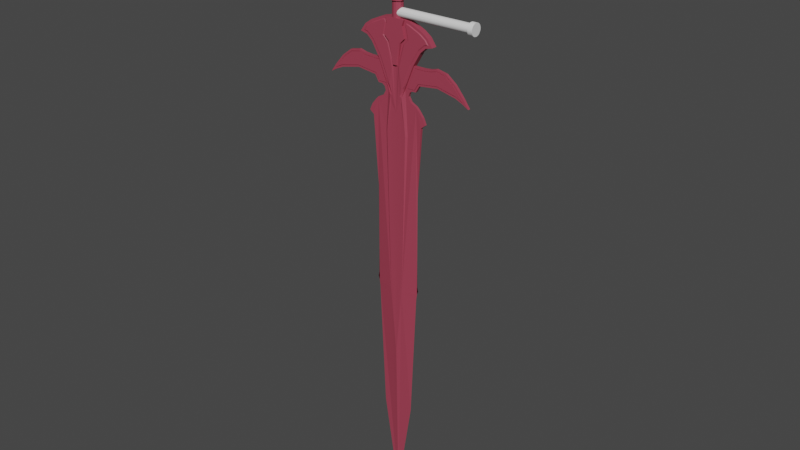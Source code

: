 # Source: bootleg_frostmourne.blend  (saved by Blender 2.80.60; exported with 4.5.12 LTS)
import bpy
from mathutils import Matrix  # noqa: F401  (used for matrix-valued properties, if any)

bpy.ops.wm.read_factory_settings(use_empty=True)
scene = bpy.context.scene
scene.name = 'Scene'

# ---- collections
col_collection = bpy.data.collections.new('Collection'); scene.collection.children.link(col_collection)

# ---- materials (node trees are filled in below, after node groups)
mat_material = bpy.data.materials.new('Material')
mat_material.alpha_threshold = 0.0
mat_material.use_transparent_shadow = False
mat_material.roughness = 0.5
mat_material.line_color = (0.0, 0.0, 0.0, 1.0)

# ---- material node trees
mat_material.use_nodes = True; mat_material.node_tree.nodes.clear()
_N = mat_material.node_tree.nodes; _L = mat_material.node_tree.links
n0 = _N.new('ShaderNodeOutputMaterial'); n0.name = 'Material Output'; n0.location = (300, 300)
n1 = _N.new('ShaderNodeBsdfPrincipled'); n1.name = 'Principled BSDF'; n1.location = (10, 300)
n1.distribution = 'GGX'
n1.subsurface_method = 'BURLEY'
n1.inputs[0].default_value = (0.3765, 0.0513, 0.08666, 1.0)
n1.inputs[3].default_value = 1.45
_L.new(n1.outputs[0], n0.inputs[0])
n0.is_active_output = True

# ---- world
world_world = bpy.data.worlds.new('World'); scene.world = world_world
world_world.use_nodes = True; world_world.node_tree.nodes.clear()
_N = world_world.node_tree.nodes; _L = world_world.node_tree.links
n0 = _N.new('ShaderNodeOutputWorld'); n0.name = 'World Output'; n0.location = (300, 300)
n1 = _N.new('ShaderNodeBackground'); n1.name = 'Background'; n1.location = (10, 300)
n1.inputs[0].default_value = (0.05088, 0.05088, 0.05088, 1.0)
_L.new(n1.outputs[0], n0.inputs[0])
n0.is_active_output = True
world_world.color = (0.05088, 0.05088, 0.05088)
world_world.use_sun_shadow = False
world_world.sun_shadow_jitter_overblur = 0.0

# ---- meshes
me_cube = bpy.data.meshes.new('Cube')
me_cube.from_pydata([(0.3155, -3.643e-07, 3.757), (0.0, -3.672e-07, 3.778), (0.5966, -1.984e-07, 2.522), (0.1989, -0.09023, 1.537), (0.9352, -1.984e-07, 2.522), (1.156, -2.016e-07, 2.545), (1.682, -1.996e-07, 2.531), (1.982, -1.686e-07, 2.3), (2.242, -1.274e-07, 1.993), (2.436, -9.101e-08, 1.722), (2.231, -1.064e-07, 1.837), (2.002, -1.199e-07, 1.938), (1.397, -1.375e-07, 2.069), (0.7856, -1.275e-07, 1.994), (0.6596, -1e-07, 1.789), (1.356, -2.085e-07, 2.597), (0.5309, -9.948e-08, 1.786), (0.6758, -4.228e-08, 1.36), (0.7611, -3.082e-08, 1.275), (0.899, -7.892e-09, 1.104), (0.9908, 1.944e-08, 0.9005), (0.853, 3.443e-08, 0.7889), (0.1577, -3.657e-07, 3.767), (0.3155, -3.643e-07, 3.757), (0.0, -3.672e-07, 3.778), (0.1577, -3.657e-07, 3.767), (0.3155, -3.643e-07, 3.757), (0.0, -3.672e-07, 3.778), (0.1577, -3.657e-07, 3.767), (0.0, -3.672e-07, 3.778), (0.1577, -3.657e-07, 3.767), (0.3155, -3.643e-07, 3.757), (0.0, -3.672e-07, 3.778), (0.1577, -3.657e-07, 3.767), (0.3155, -3.643e-07, 3.757), (0.0, -0.1566, 2.461), (0.0, -0.1566, 3.736), (0.1551, -0.1566, 3.729), (0.04863, -0.1566, 2.463), (0.1679, -0.1566, 3.127), (0.2985, -0.1566, 3.258), (0.2267, -0.1566, 3.58), (0.2641, -0.1566, 3.721), (0.2274, -0.1566, 3.599), (0.0, -3.672e-07, 3.778), (0.1577, -3.657e-07, 3.767), (0.3155, -3.643e-07, 3.757), (0.0, -3.672e-07, 3.778), (0.1577, -3.657e-07, 3.767), (0.3155, -3.643e-07, 3.757), (0.0726, -0.08489, 1.416), (0.7945, -0.09023, 2.997), (0.989, -0.09023, 3.174), (1.126, -0.09023, 3.208), (1.028, -0.09023, 3.349), (0.8308, -0.09023, 3.487), (0.4583, -0.09023, 3.654), (0.3155, -0.09023, 3.757), (0.3314, -0.09023, 2.056), (0.5322, -0.09053, 2.555), (0.1325, -0.09023, 1.564), (0.232, -0.09023, 1.81), (0.08242, -0.09023, 2.432), (0.08242, -0.09023, 2.432), (0.2704, -0.09023, 3.073), (0.4195, -0.09023, 3.222), (0.2646, -0.09023, 3.588), (0.8663, -0.0003346, 3.55), (1.244, -0.0003345, 3.164), (0.4804, -0.0003346, 3.723), (0.5966, -0.09023, 2.522), (0.8506, -0.09023, 2.951), (1.024, -0.09023, 3.109), (1.244, -0.09023, 3.164), (1.079, -0.09023, 3.4), (0.8663, -0.09023, 3.55), (0.4804, -0.09023, 3.723), (0.2983, -0.09023, 1.784), (0.3651, -0.09023, 3.674), (0.3977, -0.09023, 2.03), (0.1989, -0.09023, 1.537), (0.204, -0.09023, 3.108), (0.3411, -0.09023, 3.245), (0.3385, -0.09023, 3.585), (0.6596, -1e-07, 1.789), (0.5309, -9.948e-08, 1.786), (0.3785, -0.04071, 1.838), (0.4477, -0.04071, 2.009), (0.6329, -0.04071, 2.468), (0.9381, -0.04071, 2.468), (1.165, -0.04071, 2.492), (1.357, -0.04071, 2.542), (1.659, -0.04071, 2.481), (1.944, -0.04071, 2.261), (2.199, -0.04071, 1.96), (2.251, -0.04071, 1.888), (2.255, -0.04071, 1.876), (2.018, -0.03832, 1.988), (1.399, -0.04071, 2.124), (0.7533, -0.04071, 2.045), (0.6289, -0.04071, 1.842), (0.5299, -0.04071, 1.839), (0.2983, -0.04071, 1.784), (0.3977, -0.04071, 2.03), (0.5966, -0.04071, 2.522), (0.9352, -0.04071, 2.522), (1.156, -0.04071, 2.545), (1.356, -0.04071, 2.597), (1.682, -0.04071, 2.531), (1.982, -0.04071, 2.3), (2.242, -0.04071, 1.993), (2.436, -0.04071, 1.722), (2.231, -0.04071, 1.837), (2.002, -0.04071, 1.938), (1.397, -0.04071, 2.069), (0.7856, -0.04071, 1.994), (0.6596, -0.04071, 1.789), (0.5309, -0.04023, 1.786), (0.3785, -0.03023, 1.838), (0.4477, -0.03023, 2.009), (0.6329, -0.03023, 2.468), (0.9381, -0.03023, 2.468), (1.165, -0.03023, 2.492), (1.357, -0.03023, 2.542), (1.659, -0.03023, 2.481), (1.944, -0.03023, 2.261), (2.199, -0.03023, 1.96), (2.251, -0.03023, 1.888), (2.255, -0.03023, 1.876), (2.018, -0.02784, 1.988), (1.399, -0.03023, 2.124), (0.7533, -0.03023, 2.045), (0.6289, -0.03023, 1.842), (0.5299, -0.03023, 1.839), (0.3904, -0.03023, 1.846), (0.4551, -0.03023, 2.006), (0.6383, -0.03023, 2.46), (0.9385, -0.03023, 2.46), (1.167, -0.03023, 2.484), (1.357, -0.03023, 2.534), (1.655, -0.03023, 2.473), (1.939, -0.03023, 2.255), (2.193, -0.03023, 1.955), (2.021, -0.03023, 1.997), (1.4, -0.03023, 2.132), (0.7485, -0.03023, 2.052), (0.6243, -0.03023, 1.85), (0.5297, -0.03023, 1.847), (0.3785, -0.03023, 1.838), (0.4477, -0.03023, 2.009), (0.6329, -0.03023, 2.468), (0.9381, -0.03023, 2.468), (1.165, -0.03023, 2.492), (1.357, -0.03023, 2.542), (1.659, -0.03023, 2.481), (1.944, -0.03023, 2.261), (2.199, -0.03023, 1.96), (2.251, -0.03023, 1.888), (1.399, -0.03023, 2.124), (0.7533, -0.03023, 2.045), (0.6289, -0.03023, 1.842), (0.5299, -0.03023, 1.839), (0.3904, -0.03023, 1.846), (0.4551, -0.03023, 2.006), (0.6383, -0.03023, 2.46), (0.9385, -0.03023, 2.46), (1.167, -0.03023, 2.484), (1.357, -0.03023, 2.534), (1.655, -0.03023, 2.473), (1.939, -0.03023, 2.255), (2.193, -0.03023, 1.955), (2.021, -0.03023, 1.997), (1.4, -0.03023, 2.132), (0.7485, -0.03023, 2.052), (0.6243, -0.03023, 1.85), (0.5297, -0.03023, 1.847), (0.3904, -0.03023, 1.846), (0.4551, -0.03023, 2.006), (0.6383, -0.03023, 2.46), (0.9385, -0.03023, 2.46), (1.167, -0.03023, 2.484), (1.357, -0.03023, 2.534), (1.655, -0.03023, 2.473), (1.939, -0.03023, 2.255), (2.194, -0.02983, 1.958), (2.246, -0.02983, 1.885), (2.109, -0.02906, 1.955), (2.021, -0.03023, 1.997), (1.4, -0.03023, 2.132), (0.7485, -0.03023, 2.052), (0.6243, -0.03023, 1.85), (0.5297, -0.03023, 1.847), (0.3904, -0.05278, 1.846), (0.4551, -0.05278, 2.006), (0.6383, -0.05278, 2.46), (0.9385, -0.05278, 2.46), (1.167, -0.05278, 2.484), (1.357, -0.05278, 2.534), (1.655, -0.05278, 2.473), (1.939, -0.05278, 2.255), (2.194, -0.05238, 1.958), (2.246, -0.05238, 1.885), (2.109, -0.05161, 1.955), (2.021, -0.05278, 1.997), (1.4, -0.05278, 2.132), (0.7485, -0.05278, 2.052), (0.6243, -0.05278, 1.85), (0.5297, -0.05278, 1.847), (0.0, -0.08661, 2.411), (0.0, -0.1566, 3.778), (0.1577, -0.1566, 3.767), (0.08242, -0.09105, 2.432), (0.204, -0.1566, 3.108), (0.3411, -0.1566, 3.245), (0.2646, -0.1566, 3.588), (0.3155, -0.1566, 3.757), (0.2646, -0.1566, 3.588), (0.5966, -0.09023, 2.522), (0.8506, -0.09023, 2.951), (1.024, -0.09023, 3.109), (1.244, -0.09023, 3.164), (1.079, -0.09023, 3.4), (0.8663, -0.09023, 3.55), (0.4804, -0.09023, 3.723), (0.3155, -0.09023, 3.757), (0.3977, -0.09023, 2.03), (0.08242, -0.09023, 2.432), (0.204, -0.09023, 3.108), (0.3411, -0.09023, 3.245), (0.2646, -0.09023, 3.588), (0.3651, -0.09023, 3.674), (0.3385, -0.09023, 3.585), (0.5322, -0.09053, 2.555), (0.7945, -0.09023, 2.997), (0.989, -0.09023, 3.174), (1.126, -0.09023, 3.208), (1.028, -0.09023, 3.349), (0.8308, -0.09023, 3.487), (0.4583, -0.09023, 3.654), (0.232, -0.09023, 1.81), (0.3314, -0.09023, 2.056), (0.311, -0.04057, 1.584), (0.1325, -0.09023, 1.564), (0.2704, -0.09023, 3.073), (0.4195, -0.09023, 3.222), (0.1295, -0.108, 2.36), (0.3833, -0.108, 3.643), (0.3657, -0.108, 3.584), (0.5085, -0.1086, 2.567), (0.7739, -0.108, 3.014), (0.9762, -0.108, 3.198), (1.083, -0.108, 3.224), (1.009, -0.108, 3.33), (0.8177, -0.108, 3.464), (0.4502, -0.108, 3.629), (0.2076, -0.108, 1.82), (0.307, -0.108, 2.066), (0.2948, -0.108, 3.061), (0.4483, -0.108, 3.214), (1.832, -1.841e-07, 2.415), (1.832, -0.04071, 2.415), (1.802, -0.04071, 2.371), (1.802, -0.03023, 2.371), (1.802, -0.03023, 2.371), (1.797, -0.03023, 2.364), (1.797, -0.03023, 2.364), (1.699, -1.287e-07, 2.003), (1.699, -0.04071, 2.003), (1.709, -0.04071, 2.056), (1.709, -0.03023, 2.056), (1.709, -0.03023, 2.056), (1.71, -0.03023, 2.064), (1.71, -0.03023, 2.064), (0.0, -3.672e-07, 3.778), (0.1577, -3.657e-07, 3.767), (0.9352, -1.984e-07, 2.522), (1.156, -2.016e-07, 2.545), (1.356, -2.085e-07, 2.597), (1.682, -1.996e-07, 2.531), (1.832, -1.841e-07, 2.415), (1.982, -1.686e-07, 2.3), (2.242, -1.274e-07, 1.993), (2.436, -9.101e-08, 1.722), (2.231, -1.064e-07, 1.837), (2.002, -1.199e-07, 1.938), (1.699, -1.287e-07, 2.003), (1.397, -1.375e-07, 2.069), (0.7856, -1.275e-07, 1.994), (0.6596, -1e-07, 1.789), (0.0, -3.672e-07, 3.778), (0.1577, -3.657e-07, 3.767), (0.9352, -1.984e-07, 2.522), (1.156, -2.016e-07, 2.545), (1.356, -2.085e-07, 2.597), (1.682, -1.996e-07, 2.531), (1.832, -1.841e-07, 2.415), (1.982, -1.686e-07, 2.3), (2.242, -1.274e-07, 1.993), (2.436, -9.101e-08, 1.722), (2.231, -1.064e-07, 1.837), (2.002, -1.199e-07, 1.938), (1.699, -1.287e-07, 2.003), (1.397, -1.375e-07, 2.069), (0.7856, -1.275e-07, 1.994), (0.6596, -1e-07, 1.789), (0.5309, -9.948e-08, 1.786), (0.4444, -9.137e-08, 1.725), (0.4037, -7.526e-08, 1.605), (0.4855, -5.551e-08, 1.458), (0.6758, -4.228e-08, 1.36), (0.4444, -9.137e-08, 1.725), (0.4037, -7.526e-08, 1.605), (0.4855, -5.551e-08, 1.458), (0.6758, -4.228e-08, 1.36), (0.4444, -9.137e-08, 1.725), (0.4037, -7.526e-08, 1.605), (0.4855, -5.551e-08, 1.458), (0.6758, -4.228e-08, 1.36), (0.6758, 0.0, 1.36), (0.7611, 0.0, 1.275), (0.899, 0.0, 1.104), (0.9908, 0.0, 0.9005), (0.853, 0.0, 0.7889), (0.6758, 0.0, 1.36), (0.7611, 0.0, 1.275), (0.899, 0.0, 1.104), (0.9908, 0.0, 0.9005), (0.853, 0.0, 0.7889), (0.6758, 0.0, 1.36), (0.7611, 0.0, 1.275), (0.899, 0.0, 1.104), (0.9908, 0.0, 0.9005), (0.853, 0.0, 0.7889), (0.7244, 0.0, -1.382), (0.7247, 0.0, -3.436), (0.7357, 0.0, -4.301), (0.0001621, 0.0002915, -12.1), (0.6758, 0.0, 1.36), (0.7611, 0.0, 1.275), (0.899, 0.0, 1.104), (0.9908, 0.0, 0.9005), (0.853, 0.0, 0.7889), (0.769, -2.571e-09, -4.443), (0.7274, 0.0, -4.564), (0.7001, 0.0, -4.758), (0.5102, 0.0, -8.89), (0.4444, -9.137e-08, 1.725), (0.4037, -7.526e-08, 1.605), (0.4855, -5.551e-08, 1.458), (0.6758, -4.228e-08, 1.36), (0.6758, -0.03974, 1.36), (0.7611, -0.03974, 1.275), (0.899, -0.03974, 1.104), (0.9908, -0.03974, 0.9005), (0.853, -0.03974, 0.7889), (0.5309, -0.03974, 1.786), (0.4444, -0.03974, 1.725), (0.4037, -0.03974, 1.605), (0.4855, -0.03974, 1.458), (0.6758, -0.03974, 1.36), (0.3155, -0.0003346, 3.757), (1.079, -0.0003345, 3.4), (1.024, -0.0003345, 3.109), (0.8506, -0.0003345, 2.951), (0.5966, -0.0003344, 2.522), (0.0, -0.07829, 3.778), (0.1577, -0.07829, 3.767), (0.3854, -0.03974, 0.4208), (0.7244, 0.0, -1.382), (-0.0009863, -0.08901, -6.887), (-0.001385, -0.07384, 1.036), (0.2295, -0.08741, -3.451), (0.2038, -0.08741, -4.639), (0.1755, -0.07492, 1.324), (0.3263, -0.08326, 0.417), (1.71, -0.05278, 2.064)], [(1, 273), (44, 47), (85, 16), (14, 84), (170, 185), (171, 143), (266, 285), (284, 11), (15, 277), (276, 5), (22, 274), (4, 275), (6, 278), (7, 280), (279, 259), (8, 281), (9, 282), (10, 283), (12, 286), (13, 287), (14, 288), (284, 300), (299, 283), (286, 302), (301, 285), (287, 303), (288, 304), (274, 290), (289, 273), (277, 293), (292, 276), (275, 291), (278, 294), (279, 295), (280, 296), (281, 297), (282, 298), (337, 317), (368, 333), (355, 117)], [(10, 9, 111, 112), (0, 22, 25, 23), (22, 1, 24, 25), (23, 25, 28, 26), (25, 24, 27, 28), (26, 28, 30, 31), (28, 27, 29, 30), (43, 41, 214, 216), (31, 30, 33, 34), (30, 29, 32, 33), (36, 35, 38, 39, 40, 41, 43, 42, 37), (366, 365, 209, 210), (224, 366, 210, 215), (33, 34, 46, 45), (32, 33, 45, 44), (45, 46, 49, 48), (78, 56, 238, 230), (56, 55, 237, 238), (72, 73, 220, 219), (71, 72, 219, 218), (55, 54, 236, 237), (66, 82, 228, 229), (63, 62, 211, 226), (70, 71, 218, 217), (54, 53, 235, 236), (82, 81, 227, 228), (66, 83, 78, 57), (53, 52, 234, 235), (81, 63, 226, 227), (52, 51, 233, 234), (65, 83, 231, 244), (51, 59, 232, 233), (100, 99, 131, 132), (34, 33, 366, 224), (11, 10, 112, 113), (4, 2, 104, 105), (266, 11, 113, 267), (5, 4, 105, 106), (13, 12, 114, 115), (6, 15, 107, 108), (259, 6, 108, 260), (8, 7, 109, 110), (9, 8, 110, 111), (15, 5, 106, 107), (86, 87, 103, 102), (87, 88, 104, 103), (88, 89, 105, 104), (89, 90, 106, 105), (91, 92, 108, 107), (261, 93, 109, 260), (93, 94, 110, 109), (94, 95, 111, 110), (95, 96, 112, 111), (96, 97, 113, 112), (268, 98, 114, 267), (98, 99, 115, 114), (99, 100, 116, 115), (100, 101, 117, 116), (90, 91, 107, 106), (101, 86, 102, 117), (187, 129, 128, 185, 186), (261, 92, 124, 262), (101, 100, 132, 133), (94, 93, 125, 126), (91, 90, 122, 123), (95, 94, 126, 127), (87, 86, 118, 119), (86, 101, 133, 118), (96, 95, 127, 128), (88, 87, 119, 120), (89, 88, 120, 121), (90, 89, 121, 122), (99, 98, 130, 131), (92, 91, 123, 124), (147, 146, 174, 175), (122, 121, 151, 152), (131, 130, 158, 159), (124, 123, 153, 154), (132, 131, 159, 160), (262, 124, 154, 263), (133, 132, 160, 161), (126, 125, 155, 156), (123, 122, 152, 153), (127, 126, 156, 157), (119, 118, 148, 149), (118, 133, 161, 148), (120, 119, 149, 150), (121, 120, 150, 151), (134, 135, 149, 148), (135, 136, 150, 149), (136, 137, 151, 150), (137, 138, 152, 151), (139, 140, 154, 153), (264, 141, 155, 263), (141, 142, 156, 155), (271, 144, 158, 270), (144, 145, 159, 158), (145, 146, 160, 159), (146, 147, 161, 160), (138, 139, 153, 152), (147, 134, 148, 161), (193, 192, 207, 206, 205, 204, 375, 203, 202, 201, 200, 199, 198, 197, 196, 195, 194), (142, 141, 169, 170), (139, 138, 166, 167), (135, 134, 162, 163), (134, 147, 175, 162), (136, 135, 163, 164), (187, 129, 270, 272), (137, 136, 164, 165), (138, 137, 165, 166), (145, 144, 172, 173), (140, 139, 167, 168), (146, 145, 173, 174), (264, 140, 168, 265), (186, 185, 201, 202), (178, 177, 193, 194), (187, 186, 202, 203), (179, 178, 194, 195), (180, 179, 195, 196), (189, 188, 204, 205), (182, 181, 197, 198), (190, 189, 205, 206), (183, 182, 198, 199), (191, 190, 206, 207), (184, 183, 199, 200), (181, 180, 196, 197), (185, 184, 200, 201), (177, 176, 192, 193), (176, 191, 207, 192), (78, 246, 254), (248, 256, 240), (253, 252, 237), (243, 257, 258, 244), (254, 253, 237), (244, 258, 247), (252, 251, 235), (256, 255, 239), (242, 239, 255), (249, 248, 233), (83, 247, 246), (83, 246, 78), (231, 247, 83), (35, 36, 209, 208), (36, 37, 210, 209), (38, 35, 208, 211), (39, 38, 211, 212), (40, 39, 212, 213), (41, 40, 213, 214), (42, 43, 216, 215), (37, 42, 215, 210), (229, 231, 83, 66), (228, 244, 231, 229), (227, 243, 244, 228), (102, 239, 242, 3), (225, 240, 239, 102), (217, 232, 240, 225), (218, 233, 232, 217), (219, 234, 233, 218), (220, 235, 234, 219), (221, 236, 235, 220), (222, 237, 236, 221), (223, 238, 237, 222), (224, 230, 238, 223), (73, 74, 221, 220), (58, 61, 239, 240), (74, 75, 222, 221), (59, 58, 240, 232), (75, 76, 223, 222), (60, 50, 242), (76, 57, 224, 223), (61, 60, 242, 239), (77, 79, 225, 102), (79, 70, 217, 225), (57, 78, 230, 224), (243, 257, 211), (64, 65, 244, 243), (80, 77, 102, 3), (251, 250, 234), (234, 250, 233), (248, 232, 233), (232, 248, 240), (256, 239, 240), (250, 249, 233), (235, 251, 234), (244, 247, 231), (236, 252, 235), (252, 236, 237), (227, 243, 211), (238, 254, 237), (254, 238, 230), (78, 254, 230), (141, 264, 265, 169), (140, 264, 263, 154), (125, 262, 263, 155), (93, 261, 262, 125), (92, 261, 260, 108), (7, 259, 260, 109), (144, 271, 272, 172), (97, 96, 128, 129), (98, 268, 269, 130), (130, 269, 270, 158), (97, 268, 267, 113), (12, 266, 267, 114), (311, 310, 314, 315), (306, 307, 311, 310), (307, 308, 312, 311), (308, 309, 313, 312), (312, 311, 315, 316), (313, 312, 316, 317), (319, 320, 325, 324), (20, 21, 322, 321), (17, 18, 319, 318), (18, 19, 320, 319), (19, 20, 321, 320), (320, 321, 326, 325), (321, 322, 327, 326), (318, 319, 324, 323), (330, 331, 340, 339), (331, 332, 341, 340), (328, 329, 338, 337), (329, 330, 339, 338), (315, 314, 346, 347), (316, 315, 347, 348), (317, 316, 348, 349), (354, 333, 332), (337, 338, 351, 350), (347, 346, 356, 357), (338, 339, 352, 351), (348, 347, 357, 358), (339, 340, 353, 352), (349, 348, 358, 359), (340, 341, 354, 353), (69, 223, 224, 360), (67, 222, 223, 69), (361, 221, 222, 67), (68, 220, 221, 361), (362, 219, 220, 68), (363, 218, 219, 362), (364, 217, 218, 363), (104, 103, 225, 217), (102, 225, 103), (306, 305, 117, 356), (33, 32, 365, 366), (215, 216, 224), (229, 224, 216), (213, 228, 229, 216), (213, 212, 228), (227, 228, 212), (212, 211, 62, 227), (157, 156, 184, 185, 95), (185, 128, 157), (369, 372, 344, 345, 336), (102, 241, 357, 356, 117), (50, 370, 373, 3, 242), (372, 369, 370, 373, 374, 371), (208, 370, 50, 245, 211), (50, 242, 255, 256, 248, 249, 250, 251, 252, 253, 254, 246, 247, 258, 257, 211, 245), (102, 80, 373, 374, 367, 241), (372, 374, 367), (335, 342, 343, 344, 372, 367, 359, 351, 352, 353, 354, 333, 334), (305, 304, 116, 117), (116, 115, 303, 304), (367, 359, 358, 357, 241), (204, 188, 272, 375), (375, 272, 143, 203)])
_uv = me_cube.uv_layers.new(name='UVMap')
_uv.uv.foreach_set('vector', [0.0, 0.0, 0.0, 0.0, 0.0, 0.0, 0.0, 0.0, 0.0, 0.0, 0.0, 0.0, 0.0, 0.0, 0.0, 0.0, 0.0, 0.0, 0.0, 0.0, 0.0, 0.0, 0.0, 0.0, 0.0, 0.0, 0.0, 0.0, 0.0, 0.0, 0.0, 0.0, 0.0, 0.0, 0.0, 0.0, 0.0, 0.0, 0.0, 0.0, 0.0, 0.0, 0.0, 0.0, 0.0, 0.0, 0.0, 0.0, 0.0, 0.0, 0.0, 0.0, 0.0, 0.0, 0.0, 0.0, 0.0, 0.0, 0.0, 0.0, 0.0, 0.0, 0.0, 0.0, 0.0, 0.0, 0.0, 0.0, 0.0, 0.0, 0.0, 0.0, 0.0, 0.0, 0.0, 0.0, 0.0, 0.0, 0.0, 0.0, 0.0, 0.0, 0.0, 0.0, 0.0, 0.0, 0.0, 0.0, 0.0, 0.0, 0.0, 0.0, 0.0, 0.0, 0.0, 0.0, 0.0, 0.0, 0.0, 0.0, 0.0, 0.0, 0.0, 0.0, 0.0, 0.0, 0.0, 0.0, 0.0, 0.0, 0.0, 0.0, 0.0, 0.0, 0.0, 0.0, 0.0, 0.0, 0.0, 0.0, 0.0, 0.0, 0.0, 0.0, 0.0, 0.0, 0.0, 0.0, 0.0, 0.0, 0.0, 0.0, 0.0, 0.0, 0.0, 0.0, 0.0, 0.0, 0.0, 0.0, 0.0, 0.0, 0.0, 0.0, 0.0, 0.0, 0.0, 0.0, 0.0, 0.0, 0.0, 0.0, 0.0, 0.0, 0.0, 0.0, 0.0, 0.0, 0.0, 0.0, 0.0, 0.0, 0.0, 0.0, 0.0, 0.0, 0.0, 0.0, 0.0, 0.0, 0.0, 0.0, 0.0, 0.0, 0.0, 0.0, 0.0, 0.0, 0.0, 0.0, 0.0, 0.0, 0.0, 0.0, 0.0, 0.0, 0.0, 0.0, 0.0, 0.0, 0.0, 0.0, 0.0, 0.0, 0.0, 0.0, 0.0, 0.0, 0.0, 0.0, 0.0, 0.0, 0.0, 0.0, 0.0, 0.0, 0.0, 0.0, 0.0, 0.0, 0.0, 0.0, 0.0, 0.0, 0.0, 0.0, 0.0, 0.0, 0.0, 0.0, 0.0, 0.0, 0.0, 0.0, 0.0, 0.0, 0.0, 0.0, 0.0, 0.0, 0.0, 0.0, 0.0, 0.0, 0.0, 0.0, 0.0, 0.0, 0.0, 0.0, 0.0, 0.0, 0.0, 0.0, 0.0, 0.0, 0.0, 0.0, 0.0, 0.0, 0.0, 0.0, 0.0, 0.0, 0.0, 0.0, 0.0, 0.0, 0.0, 0.0, 0.0, 0.0, 0.0, 0.0, 0.0, 0.0, 0.0, 0.0, 0.0, 0.0, 0.0, 0.0, 0.0, 0.0, 0.0, 0.0, 0.0, 0.0, 0.0, 0.0, 0.0, 0.0, 0.0, 0.0, 0.0, 0.0, 0.0, 0.0, 0.0, 0.0, 0.0, 0.0, 0.0, 0.0, 0.0, 0.0, 0.0, 0.0, 0.0, 0.0, 0.0, 0.0, 0.0, 0.0, 0.0, 0.0, 0.0, 0.0, 0.0, 0.0, 0.0, 0.0, 0.0, 0.0, 0.0, 0.0, 0.0, 0.0, 0.0, 0.0, 0.0, 0.0, 0.0, 0.0, 0.0, 0.0, 0.0, 0.0, 0.0, 0.0, 0.0, 0.0, 0.0, 0.0, 0.0, 0.0, 0.0, 0.0, 0.0, 0.0, 0.0, 0.0, 0.0, 0.0, 0.0, 0.0, 0.0, 0.0, 0.0, 0.0, 0.0, 0.0, 0.0, 0.0, 0.0, 0.0, 0.0, 0.0, 0.0, 0.0, 0.0, 0.0, 0.0, 0.0, 0.0, 0.0, 0.0, 0.0, 0.0, 0.0, 0.0, 0.0, 0.0, 0.0, 0.0, 0.0, 0.0, 0.0, 0.0, 0.0, 0.0, 0.0, 0.0, 0.0, 0.0, 0.0, 0.0, 0.0, 0.0, 0.0, 0.0, 0.0, 0.0, 0.0, 0.0, 0.0, 0.0, 0.0, 0.0, 0.0, 0.0, 0.0, 0.0, 0.0, 0.0, 0.0, 0.0, 0.0, 0.0, 0.0, 0.0, 0.0, 0.0, 0.0, 0.0, 0.0, 0.0, 0.0, 0.0, 0.0, 0.0, 0.0, 0.0, 0.0, 0.0, 0.0, 0.0, 0.0, 0.0, 0.0, 0.0, 0.0, 0.0, 0.0, 0.0, 0.0, 0.0, 0.0, 0.0, 0.0, 0.0, 0.0, 0.0, 0.0, 0.0, 0.0, 0.0, 0.0, 0.0, 0.0, 0.0, 0.0, 0.0, 0.0, 0.0, 0.0, 0.0, 0.0, 0.0, 0.0, 0.0, 0.0, 0.0, 0.0, 0.0, 0.0, 0.0, 0.0, 0.0, 0.0, 0.0, 0.0, 0.0, 0.0, 0.0, 0.0, 0.0, 0.0, 0.0, 0.0, 0.0, 0.0, 0.0, 0.0, 0.0, 0.0, 0.0, 0.0, 0.0, 0.0, 0.0, 0.0, 0.0, 0.0, 0.0, 0.0, 0.0, 0.0, 0.0, 0.0, 0.0, 0.0, 0.0, 0.0, 0.0, 0.0, 0.0, 0.0, 0.0, 0.0, 0.0, 0.0, 0.0, 0.0, 0.0, 0.0, 0.0, 0.0, 0.0, 0.0, 0.0, 0.0, 0.0, 0.0, 0.0, 0.0, 0.0, 0.0, 0.0, 0.0, 0.0, 0.0, 0.0, 0.0, 0.0, 0.0, 0.0, 0.0, 0.0, 0.0, 0.0, 0.0, 0.0, 0.0, 0.0, 0.0, 0.0, 0.0, 0.0, 0.0, 0.0, 0.0, 0.0, 0.0, 0.0, 0.0, 0.0, 0.0, 0.0, 0.0, 0.0, 0.0, 0.0, 0.0, 0.0, 0.0, 0.0, 0.0, 0.0, 0.0, 0.0, 0.0, 0.0, 0.0, 0.0, 0.0, 0.0, 0.0, 0.0, 0.0, 0.0, 0.0, 0.0, 0.0, 0.0, 0.0, 0.0, 0.0, 0.0, 0.0, 0.0, 0.0, 0.0, 0.0, 0.0, 0.0, 0.0, 0.0, 0.0, 0.0, 0.0, 0.0, 0.0, 0.0, 0.0, 0.0, 0.0, 0.0, 0.0, 0.0, 0.0, 0.0, 0.0, 0.0, 0.0, 0.0, 0.0, 0.0, 0.0, 0.0, 0.0, 0.0, 0.0, 0.0, 0.0, 0.0, 0.0, 0.0, 0.0, 0.0, 0.0, 0.0, 0.0, 0.0, 0.0, 0.0, 0.0, 0.0, 0.0, 0.0, 0.0, 0.0, 0.0, 0.0, 0.0, 0.0, 0.0, 0.0, 0.0, 0.0, 0.0, 0.0, 0.0, 0.0, 0.0, 0.0, 0.0, 0.0, 0.0, 0.0, 0.0, 0.0, 0.0, 0.0, 0.0, 0.0, 0.0, 0.0, 0.0, 0.0, 0.0, 0.0, 0.0, 0.0, 0.0, 0.0, 0.0, 0.0, 0.0, 0.0, 0.0, 0.0, 0.0, 0.0, 0.0, 0.0, 0.0, 0.0, 0.0, 0.0, 0.0, 0.0, 0.0, 0.0, 0.0, 0.0, 0.0, 0.0, 0.0, 0.0, 0.0, 0.0, 0.0, 0.0, 0.0, 0.0, 0.0, 0.0, 0.0, 0.0, 0.0, 0.0, 0.0, 0.0, 0.0, 0.0, 0.0, 0.0, 0.0, 0.0, 0.0, 0.0, 0.0, 0.0, 0.0, 0.0, 0.0, 0.0, 0.0, 0.0, 0.0, 0.0, 0.0, 0.0, 0.0, 0.0, 0.0, 0.0, 0.0, 0.0, 0.0, 0.0, 0.0, 0.0, 0.0, 0.0, 0.0, 0.0, 0.0, 0.0, 0.0, 0.0, 0.0, 0.0, 0.0, 0.0, 0.0, 0.0, 0.0, 0.0, 0.0, 0.0, 0.0, 0.0, 0.0, 0.0, 0.0, 0.0, 0.0, 0.0, 0.0, 0.0, 0.0, 0.0, 0.0, 0.0, 0.0, 0.0, 0.0, 0.0, 0.0, 0.0, 0.0, 0.0, 0.0, 0.0, 0.0, 0.0, 0.0, 0.0, 0.0, 0.0, 0.0, 0.0, 0.0, 0.0, 0.0, 0.0, 0.0, 0.0, 0.0, 0.0, 0.0, 0.0, 0.0, 0.0, 0.0, 0.0, 0.0, 0.0, 0.0, 0.0, 0.0, 0.0, 0.0, 0.0, 0.0, 0.0, 0.0, 0.0, 0.0, 0.0, 0.0, 0.0, 0.0, 0.0, 0.0, 0.0, 0.0, 0.0, 0.0, 0.0, 0.0, 0.0, 0.0, 0.0, 0.0, 0.0, 0.0, 0.0, 0.0, 0.0, 0.0, 0.0, 0.0, 0.0, 0.0, 0.0, 0.0, 0.0, 0.0, 0.0, 0.0, 0.0, 0.0, 0.0, 0.0, 0.0, 0.0, 0.0, 0.0, 0.0, 0.0, 0.0, 0.0, 0.0, 0.0, 0.0, 0.0, 0.0, 0.0, 0.0, 0.0, 0.0, 0.0, 0.0, 0.0, 0.0, 0.0, 0.0, 0.0, 0.0, 0.0, 0.0, 0.0, 0.0, 0.0, 0.0, 0.0, 0.0, 0.0, 0.0, 0.0, 0.0, 0.0, 0.0, 0.0, 0.0, 0.0, 0.0, 0.0, 0.0, 0.0, 0.0, 0.0, 0.0, 0.0, 0.0, 0.0, 0.0, 0.0, 0.0, 0.0, 0.0, 0.0, 0.0, 0.0, 0.0, 0.0, 0.0, 0.0, 0.0, 0.0, 0.0, 0.0, 0.0, 0.0, 0.0, 0.0, 0.0, 0.0, 0.0, 0.0, 0.0, 0.0, 0.0, 0.0, 0.0, 0.0, 0.0, 0.0, 0.0, 0.0, 0.0, 0.0, 0.0, 0.0, 0.0, 0.0, 0.0, 0.0, 0.0, 0.0, 0.0, 0.0, 0.0, 0.0, 0.0, 0.0, 0.0, 0.0, 0.0, 0.0, 0.0, 0.0, 0.0, 0.0, 0.0, 0.0, 0.0, 0.0, 0.0, 0.0, 0.0, 0.0, 0.0, 0.0, 0.0, 0.0, 0.0, 0.0, 0.0, 0.0, 0.0, 0.0, 0.0, 0.0, 0.0, 0.0, 0.0, 0.0, 0.0, 0.0, 0.0, 0.0, 0.0, 0.0, 0.0, 0.0, 0.0, 0.0, 0.0, 0.0, 0.0, 0.0, 0.0, 0.0, 0.0, 0.0, 0.0, 0.0, 0.0, 0.0, 0.0, 0.0, 0.0, 0.0, 0.0, 0.0, 0.0, 0.0, 0.0, 0.0, 0.0, 0.0, 0.0, 0.0, 0.0, 0.0, 0.0, 0.0, 0.0, 0.0, 0.0, 0.0, 0.0, 0.0, 0.0, 0.0, 0.0, 0.0, 0.0, 0.0, 0.0, 0.0, 0.0, 0.0, 0.0, 0.0, 0.0, 0.0, 0.0, 0.0, 0.0, 0.0, 0.0, 0.0, 0.0, 0.0, 0.0, 0.0, 0.0, 0.0, 0.0, 0.0, 0.0, 0.0, 0.0, 0.0, 0.0, 0.0, 0.0, 0.0, 0.0, 0.0, 0.0, 0.0, 0.0, 0.0, 0.0, 0.0, 0.0, 0.0, 0.0, 0.0, 0.0, 0.0, 0.0, 0.0, 0.0, 0.0, 0.0, 0.0, 0.0, 0.0, 0.0, 0.0, 0.0, 0.0, 0.0, 0.0, 0.0, 0.0, 0.0, 0.0, 0.0, 0.0, 0.0, 0.0, 0.0, 0.0, 0.0, 0.0, 0.0, 0.0, 0.0, 0.0, 0.0, 0.0, 0.0, 0.0, 0.0, 0.0, 0.0, 0.0, 0.0, 0.0, 0.0, 0.0, 0.0, 0.0, 0.0, 0.0, 0.0, 0.0, 0.0, 0.0, 0.0, 0.0, 0.0, 0.0, 0.0, 0.0, 0.0, 0.0, 0.0, 0.0, 0.0, 0.0, 0.0, 0.0, 0.0, 0.0, 0.0, 0.0, 0.0, 0.0, 0.0, 0.0, 0.0, 0.0, 0.0, 0.0, 0.0, 0.0, 0.0, 0.0, 0.0, 0.0, 0.0, 0.0, 0.0, 0.0, 0.0, 0.0, 0.0, 0.0, 0.0, 0.0, 0.0, 0.0, 0.0, 0.0, 0.0, 0.0, 0.0, 0.0, 0.0, 0.0, 0.0, 0.0, 0.0, 0.0, 0.0, 0.0, 0.0, 0.0, 0.0, 0.0, 0.0, 0.0, 0.0, 0.0, 0.0, 0.0, 0.0, 0.0, 0.0, 0.0, 0.0, 0.0, 0.0, 0.0, 0.0, 0.0, 0.0, 0.0, 0.0, 0.0, 0.0, 0.0, 0.0, 0.0, 0.0, 0.0, 0.0, 0.0, 0.0, 0.0, 0.0, 0.0, 0.0, 0.0, 0.0, 0.0, 0.0, 0.0, 0.0, 0.0, 0.0, 0.0, 0.0, 0.0, 0.0, 0.0, 0.0, 0.0, 0.0, 0.0, 0.0, 0.0, 0.0, 0.0, 0.0, 0.0, 0.0, 0.0, 0.0, 0.0, 0.0, 0.0, 0.0, 0.0, 0.0, 0.0, 0.0, 0.0, 0.0, 0.0, 0.0, 0.0, 0.0, 0.0, 0.0, 0.0, 0.0, 0.0, 0.0, 0.0, 0.0, 0.0, 0.0, 0.0, 0.0, 0.0, 0.0, 0.0, 0.0, 0.0, 0.0, 0.0, 0.0, 0.0, 0.0, 0.0, 0.0, 0.0, 0.0, 0.0, 0.0, 0.0, 0.0, 0.0, 0.0, 0.0, 0.0, 0.0, 0.0, 0.0, 0.0, 0.0, 0.0, 0.0, 0.0, 0.0, 0.0, 0.0, 0.0, 0.0, 0.0, 0.0, 0.0, 0.0, 0.0, 0.0, 0.0, 0.0, 0.0, 0.0, 0.0, 0.0, 0.0, 0.0, 0.0, 0.0, 0.0, 0.0, 0.0, 0.0, 0.0, 0.0, 0.0, 0.0, 0.0, 0.0, 0.0, 0.0, 0.0, 0.0, 0.0, 0.0, 0.0, 0.0, 0.0, 0.0, 0.0, 0.0, 0.0, 0.0, 0.0, 0.0, 0.0, 0.0, 0.0, 0.0, 0.0, 0.0, 0.0, 0.0, 0.0, 0.0, 0.0, 0.0, 0.0, 0.0, 0.0, 0.0, 0.0, 0.0, 0.0, 0.0, 0.0, 0.0, 0.0, 0.0, 0.0, 0.0, 0.0, 0.0, 0.0, 0.0, 0.0, 0.0, 0.0, 0.0, 0.0, 0.0, 0.0, 0.0, 0.0, 0.0, 0.0, 0.0, 0.0, 0.0, 0.0, 0.0, 0.0, 0.0, 0.0, 0.0, 0.0, 0.0, 0.0, 0.0, 0.0, 0.0, 0.0, 0.0, 0.0, 0.0, 0.0, 0.0, 0.0, 0.0, 0.0, 0.0, 0.0, 0.0, 0.0, 0.0, 0.0, 0.0, 0.0, 0.0, 0.0, 0.0, 0.0, 0.0, 0.0, 0.0, 0.0, 0.0, 0.0, 0.0, 0.0, 0.0, 0.0, 0.0, 0.0, 0.0, 0.0, 0.0, 0.0, 0.0, 0.0, 0.0, 0.0, 0.0, 0.0, 0.0, 0.0, 0.0, 0.0, 0.0, 0.0, 0.0, 0.0, 0.0, 0.0, 0.0, 0.0, 0.0, 0.0, 0.0, 0.0, 0.0, 0.0, 0.0, 0.0, 0.0, 0.0, 0.0, 0.0, 0.0, 0.0, 0.0, 0.0, 0.0, 0.0, 0.0, 0.0, 0.0, 0.0, 0.0, 0.0, 0.0, 0.0, 0.0, 0.0, 0.0, 0.0, 0.0, 0.0, 0.0, 0.0, 0.0, 0.0, 0.0, 0.0, 0.0, 0.0, 0.0, 0.0, 0.0, 0.0, 0.0, 0.0, 0.0, 0.0, 0.0, 0.0, 0.0, 0.0, 0.0, 0.0, 0.0, 0.0, 0.0, 0.0, 0.0, 0.0, 0.0, 0.0, 0.0, 0.0, 0.0, 0.0, 0.0, 0.0, 0.0, 0.0, 0.0, 0.0, 0.0, 0.0, 0.0, 0.0, 0.0, 0.0, 0.0, 0.0, 0.0, 0.0, 0.0, 0.0, 0.0, 0.0, 0.0, 0.0, 0.0, 0.0, 0.0, 0.0, 0.0, 0.0, 0.0, 0.0, 0.0, 0.0, 0.0, 0.0, 0.0, 0.0, 0.0, 0.0, 0.0, 0.0, 0.0, 0.0, 0.0, 0.0, 0.0, 0.0, 0.0, 0.0, 0.0, 0.0, 0.0, 0.0, 0.0, 0.0, 0.0, 0.0, 0.0, 0.0, 0.0, 0.0, 0.0, 0.0, 0.0, 0.0, 0.0, 0.0, 0.0, 0.0, 0.0, 0.0, 0.0, 0.0, 0.0, 0.0, 0.0, 0.0, 0.0, 0.0, 0.0, 0.0, 0.0, 0.0, 0.0, 0.0, 0.0, 0.0, 0.0, 0.0, 0.0, 0.0, 0.0, 0.0, 0.0, 0.0, 0.0, 0.0, 0.0, 0.0, 0.0, 0.0, 0.0, 0.0, 0.0, 0.0, 0.0, 0.0, 0.0, 0.0, 0.0, 0.0, 0.0, 0.0, 0.0, 0.0, 0.0, 0.0, 0.0, 0.0, 0.0, 0.0, 0.0, 0.0, 0.0, 0.0, 0.0, 0.0, 0.0, 0.0, 0.0, 0.0, 0.0, 0.0, 0.0, 0.0, 0.0, 0.0, 0.0, 0.0, 0.0, 0.0, 0.0, 0.0, 0.0, 0.0, 0.0, 0.0, 0.0, 0.0, 0.0, 0.0, 0.0, 0.0, 0.0, 0.0, 0.0, 0.0, 0.0, 0.0, 0.0, 0.0, 0.0, 0.0, 0.0, 0.0, 0.0, 0.0, 0.0, 0.0, 0.0, 0.0, 0.0, 0.0, 0.0, 0.0, 0.0, 0.0, 0.0, 0.0, 0.0, 0.0, 0.0, 0.0, 0.0, 0.0, 0.0, 0.0, 0.0, 0.0, 0.0, 0.0, 0.0, 0.0, 0.0, 0.0, 0.0, 0.0, 0.0, 0.0, 0.0, 0.0, 0.0, 0.0, 0.0, 0.0, 0.0, 0.0, 0.0, 0.0, 0.0, 0.0, 0.0, 0.0, 0.0, 0.0, 0.0, 0.0, 0.0, 0.0, 0.0, 0.0, 0.0, 0.0, 0.0, 0.0, 0.0, 0.0, 0.0, 0.0, 0.0, 0.0, 0.0, 0.0, 0.0, 0.0, 0.0, 0.0, 0.0, 0.0, 0.0, 0.0, 0.0, 0.0, 0.0, 0.0, 0.0, 0.0, 0.0, 0.0, 0.0, 0.0, 0.0, 0.0, 0.0, 0.0, 0.0, 0.0, 0.0, 0.0, 0.0, 0.0, 0.0, 0.0, 0.0, 0.0, 0.0, 0.0, 0.0, 0.0, 0.0, 0.0, 0.0, 0.0, 0.0, 0.0, 0.0, 0.0, 0.0, 0.0, 0.0, 0.0, 0.0, 0.0, 0.0, 0.0, 0.0, 0.0, 0.0, 0.0, 0.0, 0.0, 0.0, 0.0, 0.0, 0.0, 0.0, 0.0, 0.0, 0.0, 0.0, 0.0, 0.0, 0.0, 0.0, 0.0, 0.0, 0.0, 0.0, 0.0, 0.0, 0.0, 0.0, 0.0, 0.0, 0.0, 0.0, 0.0, 0.0, 0.0, 0.0, 0.0, 0.0, 0.0, 0.0, 0.0, 0.0, 0.0, 0.0, 0.0, 0.0, 0.0, 0.0, 0.0, 0.0, 0.0, 0.0, 0.0, 0.0, 0.0, 0.0, 0.0, 0.0, 0.0, 0.0, 0.0, 0.0, 0.0, 0.0, 0.0, 0.0, 0.0, 0.0, 0.0, 0.0, 0.0, 0.0, 0.0, 0.0, 0.0, 0.0, 0.0, 0.0, 0.0, 0.0, 0.0, 0.0, 0.0, 0.0, 0.0, 0.0, 0.0, 0.0, 0.0, 0.0, 0.0, 0.0, 0.0, 0.0, 0.0, 0.0, 0.0, 0.0, 0.0, 0.0, 0.0, 0.0, 0.0, 0.0, 0.0, 0.0, 0.0, 0.0, 0.0, 0.0, 0.0, 0.0, 0.0, 0.0, 0.0, 0.0, 0.0, 0.0, 0.0, 0.0, 0.0, 0.0, 0.0, 0.0, 0.0, 0.0, 0.0, 0.0, 0.0, 0.0, 0.0, 0.0, 0.0, 0.0, 0.0, 0.0, 0.0, 0.0, 0.0, 0.0, 0.0, 0.0, 0.0, 0.0, 0.0, 0.0, 0.0, 0.0, 0.0, 0.0, 0.0, 0.0, 0.0, 0.0, 0.0, 0.0, 0.0, 0.0, 0.0, 0.0, 0.0, 0.0, 0.0, 0.0, 0.0, 0.0, 0.0, 0.0, 0.0, 0.0, 0.0, 0.0, 0.0, 0.0, 0.0, 0.0, 0.0, 0.0, 0.0, 0.0, 0.0, 0.0, 0.0, 0.0, 0.0, 0.0, 0.0, 0.0, 0.0, 0.0, 0.0, 0.0, 0.0, 0.0, 0.0, 0.0, 0.0, 0.0, 0.0, 0.0, 0.0, 0.0, 0.0, 0.0, 0.0, 0.0, 0.0, 0.0, 0.0, 0.0, 0.0, 0.0, 0.0, 0.0, 0.0, 0.0, 0.0, 0.0, 0.0, 0.0, 0.0, 0.0, 0.0, 0.0, 0.0, 0.0, 0.0, 0.0, 0.0, 0.0, 0.0, 0.0, 0.0, 0.0, 0.0, 0.0, 0.0, 0.0, 0.0, 0.0, 0.0, 0.0, 0.0, 0.0, 0.0, 0.0, 0.0, 0.0, 0.0, 0.0, 0.0, 0.0, 0.0, 0.0, 0.0, 0.0, 0.0, 0.0, 0.0, 0.0, 0.0, 0.0, 0.0, 0.0, 0.0, 0.0, 0.0, 0.0, 0.0, 0.0, 0.0, 0.0, 0.0, 0.0, 0.0, 0.0, 0.0, 0.0, 0.0, 0.0, 0.0, 0.0, 0.0, 0.0, 0.0, 0.0, 0.0, 0.0, 0.0, 0.0, 0.0, 0.0, 0.0, 0.0, 0.0, 0.0, 0.0, 0.0, 0.0, 0.0, 0.0, 0.0, 0.0, 0.0, 0.0, 0.0, 0.0, 0.0, 0.0, 0.0, 0.0, 0.0, 0.0, 0.0, 0.0, 0.0, 0.0, 0.0, 0.0, 0.0, 0.0, 0.0, 0.0, 0.0, 0.0, 0.0, 0.0, 0.0, 0.0])
me_cube.materials.append(mat_material)
me_cube.use_remesh_preserve_volume = False
me_cube.use_remesh_preserve_attributes = False
me_cube.use_mirror_vertex_groups = False
me_cube.update()
me_cube_001 = bpy.data.meshes.new('Cube.001')
me_cube_001.from_pydata([(0.1577, 1.414e-09, -0.01052), (0.3973, -4.052e-08, 3.145), (0.2979, -6.563e-08, 3.294), (0.0, -8.276e-08, 3.421), (0.2002, 1.692e-08, 2.302), (0.2007, 1.67e-08, 2.203), (0.1947, 1.482e-09, 1.317), (0.2069, 1.78e-09, 0.5551), (0.1944, 1.575e-09, 1.415), (0.1532, -3.353e-08, 2.178), (0.1533, 4.092e-08, 2.325), (0.1523, 3.296e-08, 1.44), (0.1575, -2.731e-08, 1.288), (0.1553, 2.433e-08, 0.5776), (0.0, -1.51e-10, 0.0), (0.0, -3.008e-10, 0.0), (0.0, -4.493e-10, 0.0), (0.0, -5.966e-10, 0.0), (0.0, -7.424e-10, 0.0), (0.0, -8.869e-10, 0.0), (0.0, -1.03e-09, 0.0), (0.0, -1.172e-09, 0.0), (0.0, -1.311e-09, 0.0), (0.0, 0.0, 0.0), (0.1457, -0.06036, -0.01052), (0.1457, -0.06036, -0.01052), (0.1397, -0.05785, 2.775), (0.3671, -0.152, 2.972), (0.3671, -0.152, 3.145), (0.2753, -0.114, 3.294), (-3.167e-08, -7.646e-08, 3.421), (0.1849, -0.0766, 2.302), (0.1854, -0.07681, 2.203), (0.1798, -0.07449, 1.317), (0.1911, -0.07917, 0.5551), (0.1796, -0.07441, 1.415), (0.1415, -0.05861, 2.178), (0.1417, -0.05868, 2.325), (0.1407, -0.05827, 1.44), (0.1455, -0.06026, 1.288), (0.1913, -0.07925, 0.4685), (0.1435, -0.05944, 0.5776), (0.1438, -0.05955, 0.4466), (-4.542e-11, -1.446e-10, -7.195e-10), (-9.305e-11, -2.87e-10, -1.439e-09), (-1.429e-10, -4.271e-10, -2.159e-09), (-1.948e-10, -5.65e-10, -2.88e-09), (-2.489e-10, -7.005e-10, -3.6e-09), (-3.05e-10, -8.337e-10, -4.321e-09), (-3.631e-10, -9.644e-10, -5.042e-09), (-4.232e-10, -1.093e-09, -5.764e-09), (-4.851e-10, -1.219e-09, -6.486e-09), (0.0, 0.0, 0.0), (0.1115, -0.1115, -0.01052), (0.1115, -0.1115, -0.01052), (0.1069, -0.1069, 2.775), (0.2809, -0.2809, 2.972), (0.2809, -0.2809, 3.145), (0.2107, -0.2107, 3.294), (-5.852e-08, -5.852e-08, 3.421), (0.1415, -0.1415, 2.302), (0.1419, -0.1419, 2.203), (0.1376, -0.1376, 1.317), (0.1463, -0.1463, 0.5551), (0.1375, -0.1375, 1.415), (0.1083, -0.1083, 2.178), (0.1084, -0.1084, 2.325), (0.1077, -0.1077, 1.44), (0.1113, -0.1113, 1.288), (0.1464, -0.1464, 0.4685), (0.1098, -0.1098, 0.5776), (0.11, -0.11, 0.4466), (-9.73e-11, -1.162e-10, -7.195e-10), (-1.958e-10, -2.295e-10, -1.439e-09), (-2.955e-10, -3.4e-10, -2.159e-09), (-3.962e-10, -4.474e-10, -2.88e-09), (-4.98e-10, -5.52e-10, -3.6e-09), (-6.008e-10, -6.535e-10, -4.321e-09), (-7.045e-10, -7.521e-10, -5.042e-09), (-8.091e-10, -8.476e-10, -5.764e-09), (-9.145e-10, -9.402e-10, -6.486e-09), (0.0, 0.0, 0.0), (0.06036, -0.1457, -0.01052), (0.06036, -0.1457, -0.01052), (0.05785, -0.1397, 2.775), (0.152, -0.3671, 2.972), (0.152, -0.3671, 3.145), (0.114, -0.2753, 3.294), (-7.646e-08, -3.167e-08, 3.421), (0.0766, -0.1849, 2.302), (0.07681, -0.1854, 2.203), (0.07449, -0.1798, 1.317), (0.07917, -0.1911, 0.5551), (0.07441, -0.1796, 1.415), (0.05861, -0.1415, 2.178), (0.05868, -0.1417, 2.325), (0.05827, -0.1407, 1.44), (0.06026, -0.1455, 1.288), (0.07925, -0.1913, 0.4685), (0.05944, -0.1435, 0.5776), (0.05955, -0.1438, 0.4466), (-1.344e-10, -7.014e-11, -7.195e-10), (-2.687e-10, -1.371e-10, -1.439e-09), (-4.031e-10, -2.01e-10, -2.159e-09), (-5.373e-10, -2.618e-10, -2.88e-09), (-6.713e-10, -3.194e-10, -3.6e-09), (-8.052e-10, -3.739e-10, -4.321e-09), (-9.387e-10, -4.252e-10, -5.042e-09), (-1.072e-09, -4.735e-10, -5.764e-09), (-1.205e-09, -5.186e-10, -6.486e-09), (0.0, 0.0, 0.0), (-2.235e-08, -0.1577, -0.01052), (-2.235e-08, -0.1577, -0.01052), (-1.863e-08, -0.1512, 2.775), (-8.941e-08, -0.3973, 2.972), (-1.043e-07, -0.3973, 3.145), (-9.686e-08, -0.2979, 3.294), (-8.276e-08, 1.066e-14, 3.421), (-1.002e-08, -0.2002, 2.302), (-1.002e-08, -0.2007, 2.203), (-1.104e-08, -0.1947, 1.317), (-9.159e-09, -0.2069, 0.5551), (-2.086e-08, -0.1944, 1.415), (-5.215e-08, -0.1532, 2.178), (1.49e-08, -0.1533, 2.325), (1.118e-08, -0.1523, 1.44), (-5.588e-08, -0.1575, 1.288), (-1.926e-08, -0.2071, 0.4685), (1.863e-08, -0.1553, 0.5776), (-4.843e-08, -0.1556, 0.4466), (-1.51e-10, -1.338e-11, -7.195e-10), (-3.008e-10, -2.386e-11, -1.439e-09), (-4.493e-10, -3.147e-11, -2.159e-09), (-5.966e-10, -3.622e-11, -2.88e-09), (-7.424e-10, -3.815e-11, -3.6e-09), (-8.869e-10, -3.728e-11, -4.321e-09), (-1.03e-09, -3.363e-11, -5.042e-09), (-1.172e-09, -2.723e-11, -5.764e-09), (-1.311e-09, -1.812e-11, -6.486e-09), (0.0, 0.0, 0.0), (-0.07441, -0.1796, 1.415), (-0.05827, -0.1407, 1.44), (-1.446e-10, 4.542e-11, -7.195e-10), (-2.87e-10, 9.305e-11, -1.439e-09), (-4.271e-10, 1.429e-10, -2.159e-09), (-5.65e-10, 1.948e-10, -2.88e-09), (-7.005e-10, 2.489e-10, -3.6e-09), (-8.337e-10, 3.05e-10, -4.321e-09), (-9.644e-10, 3.631e-10, -5.042e-09), (-1.093e-09, 4.232e-10, -5.764e-09), (-1.219e-09, 4.851e-10, -6.486e-09), (0.0, 0.0, 0.0), (-1.162e-10, 9.73e-11, -7.195e-10), (-2.295e-10, 1.958e-10, -1.439e-09), (-3.4e-10, 2.955e-10, -2.159e-09), (-4.474e-10, 3.962e-10, -2.88e-09), (-5.52e-10, 4.98e-10, -3.6e-09), (-6.535e-10, 6.008e-10, -4.321e-09), (-7.521e-10, 7.045e-10, -5.042e-09), (-8.476e-10, 8.091e-10, -5.764e-09), (-9.402e-10, 9.145e-10, -6.486e-09), (0.0, 0.0, 0.0), (-7.014e-11, 1.344e-10, -7.195e-10), (-1.371e-10, 2.687e-10, -1.439e-09), (-2.01e-10, 4.031e-10, -2.159e-09), (-2.618e-10, 5.373e-10, -2.88e-09), (-3.194e-10, 6.713e-10, -3.6e-09), (-3.739e-10, 8.052e-10, -4.321e-09), (-4.252e-10, 9.387e-10, -5.042e-09), (-4.735e-10, 1.072e-09, -5.764e-09), (-5.186e-10, 1.205e-09, -6.486e-09), (-1.338e-11, 1.51e-10, -7.195e-10), (-2.386e-11, 3.008e-10, -1.439e-09), (-3.147e-11, 4.493e-10, -2.159e-09), (-3.622e-11, 5.966e-10, -2.88e-09), (-3.815e-11, 7.424e-10, -3.6e-09), (-3.728e-11, 8.869e-10, -4.321e-09), (-3.363e-11, 1.03e-09, -5.042e-09), (-2.723e-11, 1.172e-09, -5.764e-09), (-1.812e-11, 1.311e-09, -6.486e-09), (4.542e-11, 1.446e-10, -7.195e-10), (9.305e-11, 2.87e-10, -1.439e-09), (1.429e-10, 4.271e-10, -2.159e-09), (1.948e-10, 5.65e-10, -2.88e-09), (2.489e-10, 7.005e-10, -3.6e-09), (3.05e-10, 8.337e-10, -4.321e-09), (3.631e-10, 9.644e-10, -5.042e-09), (4.232e-10, 1.093e-09, -5.764e-09), (4.851e-10, 1.219e-09, -6.486e-09), (9.73e-11, 1.162e-10, -7.195e-10), (1.958e-10, 2.295e-10, -1.439e-09), (2.955e-10, 3.4e-10, -2.159e-09), (3.962e-10, 4.474e-10, -2.88e-09), (4.98e-10, 5.52e-10, -3.6e-09), (6.008e-10, 6.535e-10, -4.321e-09), (7.045e-10, 7.521e-10, -5.042e-09), (8.091e-10, 8.476e-10, -5.764e-09), (9.145e-10, 9.402e-10, -6.486e-09), (1.344e-10, 7.014e-11, -7.195e-10), (2.687e-10, 1.371e-10, -1.439e-09), (4.031e-10, 2.01e-10, -2.159e-09), (5.373e-10, 2.618e-10, -2.88e-09), (6.713e-10, 3.194e-10, -3.6e-09), (8.052e-10, 3.739e-10, -4.321e-09), (9.387e-10, 4.252e-10, -5.042e-09), (1.072e-09, 4.735e-10, -5.764e-09), (1.205e-09, 5.186e-10, -6.486e-09), (1.51e-10, 1.338e-11, -7.195e-10), (3.008e-10, 2.386e-11, -1.439e-09), (4.493e-10, 3.147e-11, -2.159e-09), (5.966e-10, 3.622e-11, -2.88e-09), (7.424e-10, 3.815e-11, -3.6e-09), (8.869e-10, 3.728e-11, -4.321e-09), (1.03e-09, 3.363e-11, -5.042e-09), (1.172e-09, 2.723e-11, -5.764e-09), (1.311e-09, 1.812e-11, -6.486e-09), (1.446e-10, -4.542e-11, -7.195e-10), (2.87e-10, -9.305e-11, -1.439e-09), (4.271e-10, -1.429e-10, -2.159e-09), (5.65e-10, -1.948e-10, -2.88e-09), (7.005e-10, -2.489e-10, -3.6e-09), (8.337e-10, -3.05e-10, -4.321e-09), (9.644e-10, -3.631e-10, -5.042e-09), (1.093e-09, -4.232e-10, -5.764e-09), (1.219e-09, -4.851e-10, -6.486e-09), (1.162e-10, -9.73e-11, -7.195e-10), (2.295e-10, -1.958e-10, -1.439e-09), (3.4e-10, -2.955e-10, -2.159e-09), (4.474e-10, -3.962e-10, -2.88e-09), (5.52e-10, -4.98e-10, -3.6e-09), (6.535e-10, -6.008e-10, -4.321e-09), (7.521e-10, -7.045e-10, -5.042e-09), (8.476e-10, -8.091e-10, -5.764e-09), (9.402e-10, -9.145e-10, -6.486e-09), (0.1913, -0.000322, 0.4685), (0.1913, -0.07925, 0.4685), (0.1438, 0.000327, 0.4477), (7.014e-11, -1.344e-10, -7.195e-10), (1.371e-10, -2.687e-10, -1.439e-09), (2.01e-10, -4.031e-10, -2.159e-09), (2.618e-10, -5.373e-10, -2.88e-09), (3.194e-10, -6.713e-10, -3.6e-09), (3.739e-10, -8.052e-10, -4.321e-09), (4.252e-10, -9.387e-10, -5.042e-09), (4.735e-10, -1.072e-09, -5.764e-09), (5.186e-10, -1.205e-09, -6.486e-09), (0.1465, -1.836e-05, 2.777), (0.3822, 0.001981, 2.968)], [(40, 235)], [(7, 13, 41, 34), (1, 2, 29, 28), (2, 3, 30, 29), (14, 15, 44, 43), (5, 4, 31, 32), (15, 16, 45, 44), (9, 5, 32, 36), (16, 17, 46, 45), (12, 6, 33, 39), (17, 18, 47, 46), (18, 19, 48, 47), (6, 8, 35, 33), (19, 20, 49, 48), (20, 21, 50, 49), (4, 10, 37, 31), (21, 22, 51, 50), (8, 11, 38, 35), (13, 12, 39, 41), (42, 40, 69, 71), (26, 27, 56, 55), (34, 41, 70, 63), (27, 28, 57, 56), (25, 42, 71, 54), (28, 29, 58, 57), (23, 43, 72, 52), (29, 30, 59, 58), (43, 44, 73, 72), (32, 31, 60, 61), (44, 45, 74, 73), (36, 32, 61, 65), (45, 46, 75, 74), (39, 33, 62, 68), (46, 47, 76, 75), (40, 34, 63, 69), (47, 48, 77, 76), (33, 35, 64, 62), (48, 49, 78, 77), (36, 38, 67, 65), (49, 50, 79, 78), (31, 37, 66, 60), (24, 23, 52, 53), (50, 51, 80, 79), (35, 38, 67, 64), (24, 25, 54, 53), (41, 39, 68, 70), (37, 26, 55, 66), (78, 79, 108, 107), (60, 66, 95, 89), (53, 52, 81, 82), (79, 80, 109, 108), (64, 67, 96, 93), (53, 54, 83, 82), (70, 68, 97, 99), (66, 55, 84, 95), (71, 69, 98, 100), (55, 56, 85, 84), (63, 70, 99, 92), (56, 57, 86, 85), (54, 71, 100, 83), (57, 58, 87, 86), (52, 72, 101, 81), (58, 59, 88, 87), (72, 73, 102, 101), (61, 60, 89, 90), (73, 74, 103, 102), (65, 61, 90, 94), (74, 75, 104, 103), (68, 62, 91, 97), (75, 76, 105, 104), (69, 63, 92, 98), (76, 77, 106, 105), (62, 64, 93, 91), (77, 78, 107, 106), (65, 67, 96, 94), (97, 91, 120, 126), (104, 105, 134, 133), (98, 92, 121, 127), (105, 106, 135, 134), (91, 93, 122, 120), (106, 107, 136, 135), (94, 96, 125, 123), (107, 108, 137, 136), (89, 95, 124, 118), (82, 81, 110, 111), (108, 109, 138, 137), (93, 96, 125, 122), (82, 83, 112, 111), (99, 97, 126, 128), (95, 84, 113, 124), (100, 98, 127, 129), (84, 85, 114, 113), (92, 99, 128, 121), (85, 86, 115, 114), (83, 100, 129, 112), (86, 87, 116, 115), (81, 101, 130, 110), (87, 88, 117, 116), (101, 102, 131, 130), (90, 89, 118, 119), (102, 103, 132, 131), (94, 90, 119, 123), (103, 104, 133, 132), (110, 130, 142, 139), (130, 131, 143, 142), (131, 132, 144, 143), (132, 133, 145, 144), (133, 134, 146, 145), (134, 135, 147, 146), (135, 136, 148, 147), (136, 137, 149, 148), (137, 138, 150, 149), (122, 125, 141, 140), (139, 142, 152, 151), (142, 143, 153, 152), (143, 144, 154, 153), (144, 145, 155, 154), (145, 146, 156, 155), (146, 147, 157, 156), (147, 148, 158, 157), (148, 149, 159, 158), (149, 150, 160, 159), (158, 159, 169, 168), (159, 160, 170, 169), (151, 152, 162, 161), (152, 153, 163, 162), (153, 154, 164, 163), (154, 155, 165, 164), (155, 156, 166, 165), (156, 157, 167, 166), (157, 158, 168, 167), (165, 166, 175, 174), (166, 167, 176, 175), (167, 168, 177, 176), (168, 169, 178, 177), (169, 170, 179, 178), (162, 163, 172, 171), (163, 164, 173, 172), (164, 165, 174, 173), (171, 172, 181, 180), (172, 173, 182, 181), (173, 174, 183, 182), (174, 175, 184, 183), (175, 176, 185, 184), (176, 177, 186, 185), (177, 178, 187, 186), (178, 179, 188, 187), (180, 181, 190, 189), (181, 182, 191, 190), (182, 183, 192, 191), (183, 184, 193, 192), (184, 185, 194, 193), (185, 186, 195, 194), (186, 187, 196, 195), (187, 188, 197, 196), (195, 196, 205, 204), (196, 197, 206, 205), (189, 190, 199, 198), (190, 191, 200, 199), (191, 192, 201, 200), (192, 193, 202, 201), (193, 194, 203, 202), (194, 195, 204, 203), (200, 201, 210, 209), (201, 202, 211, 210), (202, 203, 212, 211), (203, 204, 213, 212), (204, 205, 214, 213), (205, 206, 215, 214), (198, 199, 208, 207), (199, 200, 209, 208), (207, 208, 217, 216), (208, 209, 218, 217), (209, 210, 219, 218), (210, 211, 220, 219), (211, 212, 221, 220), (212, 213, 222, 221), (213, 214, 223, 222), (214, 215, 224, 223), (216, 217, 226, 225), (236, 234, 235, 42), (217, 218, 227, 226), (218, 219, 228, 227), (219, 220, 229, 228), (220, 221, 230, 229), (221, 222, 231, 230), (222, 223, 232, 231), (223, 224, 233, 232), (231, 232, 244, 243), (232, 233, 245, 244), (225, 226, 238, 237), (42, 25, 0, 236), (226, 227, 239, 238), (227, 228, 240, 239), (228, 229, 241, 240), (229, 230, 242, 241), (230, 231, 243, 242), (239, 240, 17, 16), (240, 241, 18, 17), (241, 242, 19, 18), (38, 36, 9, 11), (242, 243, 20, 19), (243, 244, 21, 20), (244, 245, 22, 21), (237, 238, 15, 14), (238, 239, 16, 15), (7, 34, 235, 234), (26, 37, 10, 246), (247, 1, 28, 27), (26, 246, 247, 27)])
_uv = me_cube_001.uv_layers.new(name='UVMap')
_uv.uv.foreach_set('vector', [0.0, 0.0, 0.0, 0.0, 0.0, 0.0, 0.0, 0.0, 0.0, 0.0, 0.0, 0.0, 0.0, 0.0, 0.0, 0.0, 0.0, 0.0, 0.0, 0.0, 0.0, 0.0, 0.0, 0.0, 0.0, 0.0, 0.0, 0.0, 0.0, 0.0, 0.0, 0.0, 0.0, 0.0, 0.0, 0.0, 0.0, 0.0, 0.0, 0.0, 0.0, 0.0, 0.0, 0.0, 0.0, 0.0, 0.0, 0.0, 0.0, 0.0, 0.0, 0.0, 0.0, 0.0, 0.0, 0.0, 0.0, 0.0, 0.0, 0.0, 0.0, 0.0, 0.0, 0.0, 0.0, 0.0, 0.0, 0.0, 0.0, 0.0, 0.0, 0.0, 0.0, 0.0, 0.0, 0.0, 0.0, 0.0, 0.0, 0.0, 0.0, 0.0, 0.0, 0.0, 0.0, 0.0, 0.0, 0.0, 0.0, 0.0, 0.0, 0.0, 0.0, 0.0, 0.0, 0.0, 0.0, 0.0, 0.0, 0.0, 0.0, 0.0, 0.0, 0.0, 0.0, 0.0, 0.0, 0.0, 0.0, 0.0, 0.0, 0.0, 0.0, 0.0, 0.0, 0.0, 0.0, 0.0, 0.0, 0.0, 0.0, 0.0, 0.0, 0.0, 0.0, 0.0, 0.0, 0.0, 0.0, 0.0, 0.0, 0.0, 0.0, 0.0, 0.0, 0.0, 0.0, 0.0, 0.0, 0.0, 0.0, 0.0, 0.0, 0.0, 0.0, 0.0, 0.0, 0.0, 0.0, 0.0, 0.0, 0.0, 0.0, 0.0, 0.0, 0.0, 0.0, 0.0, 0.0, 0.0, 0.0, 0.0, 0.0, 0.0, 0.0, 0.0, 0.0, 0.0, 0.0, 0.0, 0.0, 0.0, 0.0, 0.0, 0.0, 0.0, 0.0, 0.0, 0.0, 0.0, 0.0, 0.0, 0.0, 0.0, 0.0, 0.0, 0.0, 0.0, 0.0, 0.0, 0.0, 0.0, 0.0, 0.0, 0.0, 0.0, 0.0, 0.0, 0.0, 0.0, 0.0, 0.0, 0.0, 0.0, 0.0, 0.0, 0.0, 0.0, 0.0, 0.0, 0.0, 0.0, 0.0, 0.0, 0.0, 0.0, 0.0, 0.0, 0.0, 0.0, 0.0, 0.0, 0.0, 0.0, 0.0, 0.0, 0.0, 0.0, 0.0, 0.0, 0.0, 0.0, 0.0, 0.0, 0.0, 0.0, 0.0, 0.0, 0.0, 0.0, 0.0, 0.0, 0.0, 0.0, 0.0, 0.0, 0.0, 0.0, 0.0, 0.0, 0.0, 0.0, 0.0, 0.0, 0.0, 0.0, 0.0, 0.0, 0.0, 0.0, 0.0, 0.0, 0.0, 0.0, 0.0, 0.0, 0.0, 0.0, 0.0, 0.0, 0.0, 0.0, 0.0, 0.0, 0.0, 0.0, 0.0, 0.0, 0.0, 0.0, 0.0, 0.0, 0.0, 0.0, 0.0, 0.0, 0.0, 0.0, 0.0, 0.0, 0.0, 0.0, 0.0, 0.0, 0.0, 0.0, 0.0, 0.0, 0.0, 0.0, 0.0, 0.0, 0.0, 0.0, 0.0, 0.0, 0.0, 0.0, 0.0, 0.0, 0.0, 0.0, 0.0, 0.0, 0.0, 0.0, 0.0, 0.0, 0.0, 0.0, 0.0, 0.0, 0.0, 0.0, 0.0, 0.0, 0.0, 0.0, 0.0, 0.0, 0.0, 0.0, 0.0, 0.0, 0.0, 0.0, 0.0, 0.0, 0.0, 0.0, 0.0, 0.0, 0.0, 0.0, 0.0, 0.0, 0.0, 0.0, 0.0, 0.0, 0.0, 0.0, 0.0, 0.0, 0.0, 0.0, 0.0, 0.0, 0.0, 0.0, 0.0, 0.0, 0.0, 0.0, 0.0, 0.0, 0.0, 0.0, 0.0, 0.0, 0.0, 0.0, 0.0, 0.0, 0.0, 0.0, 0.0, 0.0, 0.0, 0.0, 0.0, 0.0, 0.0, 0.0, 0.0, 0.0, 0.0, 0.0, 0.0, 0.0, 0.0, 0.0, 0.0, 0.0, 0.0, 0.0, 0.0, 0.0, 0.0, 0.0, 0.0, 0.0, 0.0, 0.0, 0.0, 0.0, 0.0, 0.0, 0.0, 0.0, 0.0, 0.0, 0.0, 0.0, 0.0, 0.0, 0.0, 0.0, 0.0, 0.0, 0.0, 0.0, 0.0, 0.0, 0.0, 0.0, 0.0, 0.0, 0.0, 0.0, 0.0, 0.0, 0.0, 0.0, 0.0, 0.0, 0.0, 0.0, 0.0, 0.0, 0.0, 0.0, 0.0, 0.0, 0.0, 0.0, 0.0, 0.0, 0.0, 0.0, 0.0, 0.0, 0.0, 0.0, 0.0, 0.0, 0.0, 0.0, 0.0, 0.0, 0.0, 0.0, 0.0, 0.0, 0.0, 0.0, 0.0, 0.0, 0.0, 0.0, 0.0, 0.0, 0.0, 0.0, 0.0, 0.0, 0.0, 0.0, 0.0, 0.0, 0.0, 0.0, 0.0, 0.0, 0.0, 0.0, 0.0, 0.0, 0.0, 0.0, 0.0, 0.0, 0.0, 0.0, 0.0, 0.0, 0.0, 0.0, 0.0, 0.0, 0.0, 0.0, 0.0, 0.0, 0.0, 0.0, 0.0, 0.0, 0.0, 0.0, 0.0, 0.0, 0.0, 0.0, 0.0, 0.0, 0.0, 0.0, 0.0, 0.0, 0.0, 0.0, 0.0, 0.0, 0.0, 0.0, 0.0, 0.0, 0.0, 0.0, 0.0, 0.0, 0.0, 0.0, 0.0, 0.0, 0.0, 0.0, 0.0, 0.0, 0.0, 0.0, 0.0, 0.0, 0.0, 0.0, 0.0, 0.0, 0.0, 0.0, 0.0, 0.0, 0.0, 0.0, 0.0, 0.0, 0.0, 0.0, 0.0, 0.0, 0.0, 0.0, 0.0, 0.0, 0.0, 0.0, 0.0, 0.0, 0.0, 0.0, 0.0, 0.0, 0.0, 0.0, 0.0, 0.0, 0.0, 0.0, 0.0, 0.0, 0.0, 0.0, 0.0, 0.0, 0.0, 0.0, 0.0, 0.0, 0.0, 0.0, 0.0, 0.0, 0.0, 0.0, 0.0, 0.0, 0.0, 0.0, 0.0, 0.0, 0.0, 0.0, 0.0, 0.0, 0.0, 0.0, 0.0, 0.0, 0.0, 0.0, 0.0, 0.0, 0.0, 0.0, 0.0, 0.0, 0.0, 0.0, 0.0, 0.0, 0.0, 0.0, 0.0, 0.0, 0.0, 0.0, 0.0, 0.0, 0.0, 0.0, 0.0, 0.0, 0.0, 0.0, 0.0, 0.0, 0.0, 0.0, 0.0, 0.0, 0.0, 0.0, 0.0, 0.0, 0.0, 0.0, 0.0, 0.0, 0.0, 0.0, 0.0, 0.0, 0.0, 0.0, 0.0, 0.0, 0.0, 0.0, 0.0, 0.0, 0.0, 0.0, 0.0, 0.0, 0.0, 0.0, 0.0, 0.0, 0.0, 0.0, 0.0, 0.0, 0.0, 0.0, 0.0, 0.0, 0.0, 0.0, 0.0, 0.0, 0.0, 0.0, 0.0, 0.0, 0.0, 0.0, 0.0, 0.0, 0.0, 0.0, 0.0, 0.0, 0.0, 0.0, 0.0, 0.0, 0.0, 0.0, 0.0, 0.0, 0.0, 0.0, 0.0, 0.0, 0.0, 0.0, 0.0, 0.0, 0.0, 0.0, 0.0, 0.0, 0.0, 0.0, 0.0, 0.0, 0.0, 0.0, 0.0, 0.0, 0.0, 0.0, 0.0, 0.0, 0.0, 0.0, 0.0, 0.0, 0.0, 0.0, 0.0, 0.0, 0.0, 0.0, 0.0, 0.0, 0.0, 0.0, 0.0, 0.0, 0.0, 0.0, 0.0, 0.0, 0.0, 0.0, 0.0, 0.0, 0.0, 0.0, 0.0, 0.0, 0.0, 0.0, 0.0, 0.0, 0.0, 0.0, 0.0, 0.0, 0.0, 0.0, 0.0, 0.0, 0.0, 0.0, 0.0, 0.0, 0.0, 0.0, 0.0, 0.0, 0.0, 0.0, 0.0, 0.0, 0.0, 0.0, 0.0, 0.0, 0.0, 0.0, 0.0, 0.0, 0.0, 0.0, 0.0, 0.0, 0.0, 0.0, 0.0, 0.0, 0.0, 0.0, 0.0, 0.0, 0.0, 0.0, 0.0, 0.0, 0.0, 0.0, 0.0, 0.0, 0.0, 0.0, 0.0, 0.0, 0.0, 0.0, 0.0, 0.0, 0.0, 0.0, 0.0, 0.0, 0.0, 0.0, 0.0, 0.0, 0.0, 0.0, 0.0, 0.0, 0.0, 0.0, 0.0, 0.0, 0.0, 0.0, 0.0, 0.0, 0.0, 0.0, 0.0, 0.0, 0.0, 0.0, 0.0, 0.0, 0.0, 0.0, 0.0, 0.0, 0.0, 0.0, 0.0, 0.0, 0.0, 0.0, 0.0, 0.0, 0.0, 0.0, 0.0, 0.0, 0.0, 0.0, 0.0, 0.0, 0.0, 0.0, 0.0, 0.0, 0.0, 0.0, 0.0, 0.0, 0.0, 0.0, 0.0, 0.0, 0.0, 0.0, 0.0, 0.0, 0.0, 0.0, 0.0, 0.0, 0.0, 0.0, 0.0, 0.0, 0.0, 0.0, 0.0, 0.0, 0.0, 0.0, 0.0, 0.0, 0.0, 0.0, 0.0, 0.0, 0.0, 0.0, 0.0, 0.0, 0.0, 0.0, 0.0, 0.0, 0.0, 0.0, 0.0, 0.0, 0.0, 0.0, 0.0, 0.0, 0.0, 0.0, 0.0, 0.0, 0.0, 0.0, 0.0, 0.0, 0.0, 0.0, 0.0, 0.0, 0.0, 0.0, 0.0, 0.0, 0.0, 0.0, 0.0, 0.0, 0.0, 0.0, 0.0, 0.0, 0.0, 0.0, 0.0, 0.0, 0.0, 0.0, 0.0, 0.0, 0.0, 0.0, 0.0, 0.0, 0.0, 0.0, 0.0, 0.0, 0.0, 0.0, 0.0, 0.0, 0.0, 0.0, 0.0, 0.0, 0.0, 0.0, 0.0, 0.0, 0.0, 0.0, 0.0, 0.0, 0.0, 0.0, 0.0, 0.0, 0.0, 0.0, 0.0, 0.0, 0.0, 0.0, 0.0, 0.0, 0.0, 0.0, 0.0, 0.0, 0.0, 0.0, 0.0, 0.0, 0.0, 0.0, 0.0, 0.0, 0.0, 0.0, 0.0, 0.0, 0.0, 0.0, 0.0, 0.0, 0.0, 0.0, 0.0, 0.0, 0.0, 0.0, 0.0, 0.0, 0.0, 0.0, 0.0, 0.0, 0.0, 0.0, 0.0, 0.0, 0.0, 0.0, 0.0, 0.0, 0.0, 0.0, 0.0, 0.0, 0.0, 0.0, 0.0, 0.0, 0.0, 0.0, 0.0, 0.0, 0.0, 0.0, 0.0, 0.0, 0.0, 0.0, 0.0, 0.0, 0.0, 0.0, 0.0, 0.0, 0.0, 0.0, 0.0, 0.0, 0.0, 0.0, 0.0, 0.0, 0.0, 0.0, 0.0, 0.0, 0.0, 0.0, 0.0, 0.0, 0.0, 0.0, 0.0, 0.0, 0.0, 0.0, 0.0, 0.0, 0.0, 0.0, 0.0, 0.0, 0.0, 0.0, 0.0, 0.0, 0.0, 0.0, 0.0, 0.0, 0.0, 0.0, 0.0, 0.0, 0.0, 0.0, 0.0, 0.0, 0.0, 0.0, 0.0, 0.0, 0.0, 0.0, 0.0, 0.0, 0.0, 0.0, 0.0, 0.0, 0.0, 0.0, 0.0, 0.0, 0.0, 0.0, 0.0, 0.0, 0.0, 0.0, 0.0, 0.0, 0.0, 0.0, 0.0, 0.0, 0.0, 0.0, 0.0, 0.0, 0.0, 0.0, 0.0, 0.0, 0.0, 0.0, 0.0, 0.0, 0.0, 0.0, 0.0, 0.0, 0.0, 0.0, 0.0, 0.0, 0.0, 0.0, 0.0, 0.0, 0.0, 0.0, 0.0, 0.0, 0.0, 0.0, 0.0, 0.0, 0.0, 0.0, 0.0, 0.0, 0.0, 0.0, 0.0, 0.0, 0.0, 0.0, 0.0, 0.0, 0.0, 0.0, 0.0, 0.0, 0.0, 0.0, 0.0, 0.0, 0.0, 0.0, 0.0, 0.0, 0.0, 0.0, 0.0, 0.0, 0.0, 0.0, 0.0, 0.0, 0.0, 0.0, 0.0, 0.0, 0.0, 0.0, 0.0, 0.0, 0.0, 0.0, 0.0, 0.0, 0.0, 0.0, 0.0, 0.0, 0.0, 0.0, 0.0, 0.0, 0.0, 0.0, 0.0, 0.0, 0.0, 0.0, 0.0, 0.0, 0.0, 0.0, 0.0, 0.0, 0.0, 0.0, 0.0, 0.0, 0.0, 0.0, 0.0, 0.0, 0.0, 0.0, 0.0, 0.0, 0.0, 0.0, 0.0, 0.0, 0.0, 0.0, 0.0, 0.0, 0.0, 0.0, 0.0, 0.0, 0.0, 0.0, 0.0, 0.0, 0.0, 0.0, 0.0, 0.0, 0.0, 0.0, 0.0, 0.0, 0.0, 0.0, 0.0, 0.0, 0.0, 0.0, 0.0, 0.0, 0.0, 0.0, 0.0, 0.0, 0.0, 0.0, 0.0, 0.0, 0.0, 0.0, 0.0, 0.0, 0.0, 0.0, 0.0, 0.0, 0.0, 0.0, 0.0, 0.0, 0.0, 0.0, 0.0, 0.0, 0.0, 0.0, 0.0, 0.0, 0.0, 0.0, 0.0, 0.0, 0.0, 0.0, 0.0, 0.0, 0.0, 0.0, 0.0, 0.0, 0.0, 0.0, 0.0, 0.0, 0.0, 0.0, 0.0, 0.0, 0.0, 0.0, 0.0, 0.0, 0.0, 0.0, 0.0, 0.0, 0.0, 0.0, 0.0, 0.0, 0.0, 0.0, 0.0, 0.0, 0.0, 0.0, 0.0, 0.0, 0.0, 0.0, 0.0, 0.0, 0.0, 0.0, 0.0, 0.0, 0.0, 0.0, 0.0, 0.0, 0.0, 0.0, 0.0, 0.0, 0.0, 0.0, 0.0, 0.0, 0.0, 0.0, 0.0, 0.0, 0.0, 0.0, 0.0, 0.0, 0.0, 0.0, 0.0, 0.0, 0.0, 0.0, 0.0, 0.0, 0.0, 0.0, 0.0, 0.0, 0.0, 0.0, 0.0, 0.0, 0.0, 0.0, 0.0, 0.0, 0.0, 0.0, 0.0, 0.0, 0.0, 0.0, 0.0, 0.0, 0.0, 0.0, 0.0, 0.0, 0.0, 0.0, 0.0, 0.0, 0.0, 0.0, 0.0, 0.0, 0.0, 0.0, 0.0, 0.0, 0.0, 0.0, 0.0, 0.0, 0.0, 0.0, 0.0, 0.0, 0.0, 0.0, 0.0, 0.0, 0.0, 0.0, 0.0, 0.0, 0.0, 0.0, 0.0, 0.0, 0.0, 0.0, 0.0, 0.0, 0.0, 0.0, 0.0, 0.0, 0.0, 0.0, 0.0, 0.0, 0.0, 0.0, 0.0, 0.0, 0.0, 0.0, 0.0, 0.0, 0.0, 0.0, 0.0, 0.0, 0.0, 0.0, 0.0, 0.0, 0.0, 0.0, 0.0, 0.0, 0.0, 0.0, 0.0, 0.0, 0.0, 0.0, 0.0, 0.0, 0.0, 0.0, 0.0, 0.0, 0.0, 0.0, 0.0, 0.0, 0.0, 0.0, 0.0, 0.0, 0.0, 0.0, 0.0, 0.0, 0.0, 0.0, 0.0, 0.0, 0.0, 0.0, 0.0, 0.0, 0.0, 0.0, 0.0, 0.0, 0.0, 0.0, 0.0, 0.0, 0.0, 0.0, 0.0, 0.0, 0.0, 0.0, 0.0, 0.0, 0.0, 0.0, 0.0, 0.0, 0.0, 0.0, 0.0, 0.0, 0.0, 0.0, 0.0, 0.0, 0.0, 0.0, 0.0, 0.0, 0.0, 0.0, 0.0, 0.0, 0.0, 0.0, 0.0, 0.0, 0.0, 0.0, 0.0, 0.0, 0.0, 0.0, 0.0, 0.0, 0.0, 0.0, 0.0, 0.0, 0.0, 0.0, 0.0, 0.0, 0.0, 0.0, 0.0, 0.0, 0.0, 0.0, 0.0, 0.0, 0.0, 0.0, 0.0, 0.0, 0.0, 0.0, 0.0, 0.0, 0.0, 0.0, 0.0, 0.0, 0.0, 0.0, 0.0, 0.0, 0.0, 0.0, 0.0, 0.0, 0.0, 0.0, 0.0, 0.0, 0.0, 0.0, 0.0, 0.0, 0.0, 0.0, 0.0, 0.0, 0.0, 0.0, 0.0, 0.0, 0.0, 0.0, 0.0, 0.0, 0.0, 0.0, 0.0, 0.0, 0.0, 0.0, 0.0, 0.0, 0.0, 0.0, 0.0, 0.0, 0.0, 0.0, 0.0, 0.0, 0.0, 0.0, 0.0, 0.0, 0.0, 0.0, 0.0, 0.0, 0.0, 0.0, 0.0, 0.0, 0.0, 0.0, 0.0, 0.0, 0.0, 0.0, 0.0, 0.0, 0.0, 0.0, 0.0, 0.0, 0.0, 0.0, 0.0, 0.0, 0.0, 0.0, 0.0, 0.0, 0.0, 0.0, 0.0, 0.0, 0.0, 0.0, 0.0, 0.0, 0.0, 0.0, 0.0, 0.0, 0.0, 0.0, 0.0, 0.0, 0.0, 0.0, 0.0, 0.0, 0.0, 0.0, 0.0, 0.0, 0.0, 0.0, 0.0, 0.0, 0.0, 0.0, 0.0, 0.0, 0.0, 0.0, 0.0, 0.0, 0.0, 0.0, 0.0, 0.0])
me_cube_001.materials.append(mat_material)
me_cube_001.use_remesh_preserve_volume = False
me_cube_001.use_remesh_preserve_attributes = False
me_cube_001.use_mirror_vertex_groups = False
me_cube_001.update()
me_circle = bpy.data.meshes.new('Circle')
me_circle.from_pydata([(0.0, 1.0, 0.0), (-0.1951, 0.9808, 0.0), (-0.3827, 0.9239, 0.0), (-0.5556, 0.8315, 0.0), (-0.7071, 0.7071, 0.0), (-0.8315, 0.5556, 0.0), (-0.9239, 0.3827, 0.0), (-0.9808, 0.1951, 0.0), (-1.0, 7.55e-08, 0.0), (-0.9808, -0.1951, 0.0), (-0.9239, -0.3827, 0.0), (-0.8315, -0.5556, 0.0), (-0.7071, -0.7071, 0.0), (-0.5556, -0.8315, 0.0), (-0.3827, -0.9239, 0.0), (-0.1951, -0.9808, 0.0), (3.258e-07, -1.0, 0.0), (0.1951, -0.9808, 0.0), (0.3827, -0.9239, 0.0), (0.5556, -0.8315, 0.0), (0.7071, -0.7071, 0.0), (0.8315, -0.5556, 0.0), (0.9239, -0.3827, 0.0), (0.9808, -0.1951, 0.0), (1.0, 9.656e-07, 0.0), (0.9808, 0.1951, 0.0), (0.9239, 0.3827, 0.0), (0.8315, 0.5556, 0.0), (0.7071, 0.7071, 0.0), (0.5556, 0.8315, 0.0), (0.3827, 0.9239, 0.0), (0.1951, 0.9808, 0.0), (-0.1951, 0.9808, 17.97), (-0.1951, 0.9808, 0.0), (0.0, 1.0, 0.0), (-0.3827, 0.9239, 0.0), (-0.5556, 0.8315, 0.0), (-0.7071, 0.7071, 0.0), (-0.8315, 0.5556, 0.0), (-0.9239, 0.3827, 0.0), (-0.9808, 0.1951, 0.0), (-1.0, 7.55e-08, 0.0), (-0.9808, -0.1951, 0.0), (-0.9239, -0.3827, 0.0), (-0.8315, -0.5556, 0.0), (-0.7071, -0.7071, 0.0), (-0.5556, -0.8315, 0.0), (-0.3827, -0.9239, 0.0), (-0.1951, -0.9808, 0.0), (3.258e-07, -1.0, 0.0), (0.1951, -0.9808, 0.0), (0.3827, -0.9239, 0.0), (0.5556, -0.8315, 0.0), (0.7071, -0.7071, 0.0), (0.8315, -0.5556, 0.0), (0.9239, -0.3827, 0.0), (0.9808, -0.1951, 0.0), (1.0, 9.656e-07, 0.0), (0.9808, 0.1951, 0.0), (0.9239, 0.3827, 0.0), (0.8315, 0.5556, 0.0), (0.7071, 0.7071, 0.0), (0.5556, 0.8315, 0.0), (0.3827, 0.9239, 0.0), (0.1951, 0.9808, 0.0), (-0.1951, 0.9808, 17.97), (1.357e-06, 1.0, 17.97), (-0.3827, 0.9239, 17.97), (-0.5556, 0.8315, 17.97), (-0.7071, 0.7071, 17.97), (-0.8315, 0.5556, 17.97), (-0.9239, 0.3827, 17.97), (-0.9808, 0.1951, 17.97), (-1.0, 7.55e-08, 17.97), (-0.9808, -0.1951, 17.97), (-0.9239, -0.3827, 17.97), (-0.8315, -0.5556, 17.97), (-0.7071, -0.7071, 17.97), (-0.5556, -0.8315, 17.97), (-0.3827, -0.9239, 17.97), (-0.1951, -0.9808, 17.97), (1.683e-06, -1.0, 17.97), (0.1951, -0.9808, 17.97), (0.3827, -0.9239, 17.97), (0.5556, -0.8315, 17.97), (0.7071, -0.7071, 17.97), (0.8315, -0.5556, 17.97), (0.9239, -0.3827, 17.97), (0.9808, -0.1951, 17.97), (1.0, 9.656e-07, 17.97), (0.9808, 0.1951, 17.97), (0.9239, 0.3827, 17.97), (0.8315, 0.5556, 17.97), (0.7071, 0.7071, 17.97), (0.5556, 0.8315, 17.97), (0.3827, 0.9239, 17.97), (0.1951, 0.9808, 17.97), (1.357e-06, 1.0, 17.97), (-0.3827, 0.9239, 17.97), (-0.5556, 0.8315, 17.97), (-0.7071, 0.7071, 17.97), (-0.8315, 0.5556, 17.97), (-0.9239, 0.3827, 17.97), (-0.9808, 0.1951, 17.97), (-1.0, 7.55e-08, 17.97), (-0.9808, -0.1951, 17.97), (-0.9239, -0.3827, 17.97), (-0.8315, -0.5556, 17.97), (-0.7071, -0.7071, 17.97), (-0.5556, -0.8315, 17.97), (-0.3827, -0.9239, 17.97), (-0.1951, -0.9808, 17.97), (1.683e-06, -1.0, 17.97), (0.1951, -0.9808, 17.97), (0.3827, -0.9239, 17.97), (0.5556, -0.8315, 17.97), (0.7071, -0.7071, 17.97), (0.8315, -0.5556, 17.97), (0.9239, -0.3827, 17.97), (0.9808, -0.1951, 17.97), (1.0, 9.656e-07, 17.97), (0.9808, 0.1951, 17.97), (0.9239, 0.3827, 17.97), (0.8315, 0.5556, 17.97), (0.7071, 0.7071, 17.97), (0.3827, 0.9239, 17.97), (0.1951, 0.9808, 17.97), (-0.2605, 1.353, 17.97), (0.006613, 1.379, 17.97), (0.5305, -1.255, 17.97), (0.2737, -1.333, 17.97), (0.006613, -1.359, 17.97), (-0.2605, -1.333, 17.97), (-0.5173, -1.255, 17.97), (-0.7539, -1.128, 17.97), (-0.9614, -0.9581, 17.97), (-1.132, -0.7507, 17.97), (-1.258, -0.514, 17.97), (-1.336, -0.2572, 17.97), (-1.362, 0.009896, 17.97), (-1.336, 0.277, 17.97), (-1.258, 0.5338, 17.97), (-1.132, 0.7705, 17.97), (-0.9614, 0.9779, 17.97), (-0.7539, 1.148, 17.97), (-0.5173, 1.275, 17.97), (0.7672, -1.128, 17.97), (0.9746, -0.9581, 17.97), (1.145, -0.7507, 17.97), (1.271, -0.514, 17.97), (1.349, -0.2572, 17.97), (1.376, 0.009898, 17.97), (1.349, 0.277, 17.97), (1.271, 0.5338, 17.97), (1.145, 0.7705, 17.97), (0.9746, 0.9779, 17.97), (0.2737, 1.353, 17.97), (0.5305, 1.275, 17.97), (-0.2605, 1.353, 19.08), (0.006613, 1.379, 19.08), (0.5305, -1.255, 19.08), (0.2737, -1.333, 19.08), (0.006613, -1.359, 19.08), (-0.2605, -1.333, 19.08), (-0.5173, -1.255, 19.08), (-0.7539, -1.128, 19.08), (-0.9614, -0.9581, 19.08), (-1.132, -0.7507, 19.08), (-1.258, -0.514, 19.08), (-1.336, -0.2572, 19.08), (-1.362, 0.009896, 19.08), (-1.336, 0.277, 19.08), (-1.258, 0.5338, 19.08), (-1.132, 0.7705, 19.08), (-0.9614, 0.9779, 19.08), (-0.7539, 1.148, 19.08), (-0.5173, 1.275, 19.08), (0.7672, -1.128, 19.08), (0.9746, -0.9581, 19.08), (1.145, -0.7507, 19.08), (1.271, -0.514, 19.08), (1.349, -0.2572, 19.08), (1.376, 0.009898, 19.08), (1.349, 0.277, 19.08), (1.271, 0.5338, 19.08), (1.145, 0.7705, 19.08), (0.9746, 0.9779, 19.08), (0.2737, 1.353, 19.08), (0.5305, 1.275, 19.08)], [], [(1, 0, 31, 30, 29, 28, 27, 26, 25, 24, 23, 22, 21, 20, 19, 18, 17, 16, 15, 14, 13, 12, 11, 10, 9, 8, 7, 6, 5, 4, 3, 2), (95, 96, 126, 125), (10, 11, 44, 43), (24, 25, 58, 57), (11, 12, 45, 44), (25, 26, 59, 58), (12, 13, 46, 45), (26, 27, 60, 59), (13, 14, 47, 46), (0, 1, 33, 34), (27, 28, 61, 60), (14, 15, 48, 47), (1, 2, 35, 33), (28, 29, 62, 61), (15, 16, 49, 48), (69, 70, 101, 100), (29, 30, 63, 62), (16, 17, 50, 49), (96, 66, 97, 126), (30, 31, 64, 63), (17, 18, 51, 50), (4, 5, 38, 37), (31, 0, 34, 64), (18, 19, 52, 51), (5, 6, 39, 38), (19, 20, 53, 52), (6, 7, 40, 39), (20, 21, 54, 53), (7, 8, 41, 40), (21, 22, 55, 54), (8, 9, 42, 41), (22, 23, 56, 55), (9, 10, 43, 42), (23, 24, 57, 56), (90, 91, 122, 121), (81, 82, 113, 112), (67, 68, 99, 98), (121, 122, 153, 152), (68, 69, 100, 99), (80, 81, 112, 111), (79, 80, 111, 110), (66, 65, 32, 97), (65, 67, 98, 32), (92, 93, 124, 123), (91, 92, 123, 122), (78, 79, 110, 109), (77, 78, 109, 108), (91, 59, 60, 61, 93, 92), (87, 55, 56, 57, 89, 88), (93, 61, 62, 63, 95, 94), (89, 57, 58, 59, 91, 90), (83, 51, 52, 53, 85, 84), (79, 47, 48, 49, 81, 80), (85, 53, 54, 55, 87, 86), (75, 43, 44, 45, 77, 76), (81, 49, 50, 51, 83, 82), (71, 39, 40, 41, 73, 72), (77, 45, 46, 47, 79, 78), (67, 35, 36, 37, 69, 68), (73, 41, 42, 43, 75, 74), (66, 96, 95, 63, 64, 34), (37, 38, 39, 71, 70, 69), (82, 83, 114, 113), (66, 34, 33, 35, 67, 65), (83, 84, 115, 114), (70, 71, 102, 101), (84, 85, 116, 115), (71, 72, 103, 102), (85, 86, 117, 116), (72, 73, 104, 103), (86, 87, 118, 117), (73, 74, 105, 104), (87, 88, 119, 118), (74, 75, 106, 105), (88, 89, 120, 119), (75, 76, 107, 106), (89, 90, 121, 120), (76, 77, 108, 107), (132, 131, 162, 163), (99, 100, 143, 144), (106, 107, 136, 137), (122, 123, 154, 153), (105, 106, 137, 138), (123, 124, 155, 154), (112, 113, 130, 131), (98, 99, 144, 145), (124, 125, 157, 155), (125, 126, 156, 157), (111, 112, 131, 132), (126, 97, 128, 156), (32, 98, 145, 127), (104, 105, 138, 139), (103, 104, 139, 140), (110, 111, 132, 133), (114, 115, 146, 129), (113, 114, 129, 130), (109, 110, 133, 134), (115, 116, 147, 146), (116, 117, 148, 147), (102, 103, 140, 141), (117, 118, 149, 148), (101, 102, 141, 142), (108, 109, 134, 135), (118, 119, 150, 149), (107, 108, 135, 136), (119, 120, 151, 150), (97, 32, 127, 128), (100, 101, 142, 143), (120, 121, 152, 151), (158, 176, 175, 174, 173, 172, 171, 170, 169, 168, 167, 166, 165, 164, 163, 162, 161, 160, 177, 178, 179, 180, 181, 182, 183, 184, 185, 186, 188, 187, 159), (155, 157, 188, 186), (127, 145, 176, 158), (133, 132, 163, 164), (129, 146, 177, 160), (134, 133, 164, 165), (146, 147, 178, 177), (135, 134, 165, 166), (147, 148, 179, 178), (136, 135, 166, 167), (148, 149, 180, 179), (137, 136, 167, 168), (149, 150, 181, 180), (138, 137, 168, 169), (150, 151, 182, 181), (139, 138, 169, 170), (151, 152, 183, 182), (140, 139, 170, 171), (152, 153, 184, 183), (141, 140, 171, 172), (153, 154, 185, 184), (142, 141, 172, 173), (128, 127, 158, 159), (154, 155, 186, 185), (143, 142, 173, 174), (130, 129, 160, 161), (157, 156, 187, 188), (144, 143, 174, 175), (131, 130, 161, 162), (156, 128, 159, 187), (145, 144, 175, 176)])
_uv = me_circle.uv_layers.new(name='UVMap')
_uv.uv.foreach_set('vector', [0.0, 0.0, 0.0, 0.0, 0.0, 0.0, 0.0, 0.0, 0.0, 0.0, 0.0, 0.0, 0.0, 0.0, 0.0, 0.0, 0.0, 0.0, 0.0, 0.0, 0.0, 0.0, 0.0, 0.0, 0.0, 0.0, 0.0, 0.0, 0.0, 0.0, 0.0, 0.0, 0.0, 0.0, 0.0, 0.0, 0.0, 0.0, 0.0, 0.0, 0.0, 0.0, 0.0, 0.0, 0.0, 0.0, 0.0, 0.0, 0.0, 0.0, 0.0, 0.0, 0.0, 0.0, 0.0, 0.0, 0.0, 0.0, 0.0, 0.0, 0.0, 0.0, 0.0, 0.0, 0.0, 0.0, 0.0, 0.0, 0.0, 0.0, 0.0, 0.0, 0.0, 0.0, 0.0, 0.0, 0.0, 0.0, 0.0, 0.0, 0.0, 0.0, 0.0, 0.0, 0.0, 0.0, 0.0, 0.0, 0.0, 0.0, 0.0, 0.0, 0.0, 0.0, 0.0, 0.0, 0.0, 0.0, 0.0, 0.0, 0.0, 0.0, 0.0, 0.0, 0.0, 0.0, 0.0, 0.0, 0.0, 0.0, 0.0, 0.0, 0.0, 0.0, 0.0, 0.0, 0.0, 0.0, 0.0, 0.0, 0.0, 0.0, 0.0, 0.0, 0.0, 0.0, 0.0, 0.0, 0.0, 0.0, 0.0, 0.0, 0.0, 0.0, 0.0, 0.0, 0.0, 0.0, 0.0, 0.0, 0.0, 0.0, 0.0, 0.0, 0.0, 0.0, 0.0, 0.0, 0.0, 0.0, 0.0, 0.0, 0.0, 0.0, 0.0, 0.0, 0.0, 0.0, 0.0, 0.0, 0.0, 0.0, 0.0, 0.0, 0.0, 0.0, 0.0, 0.0, 0.0, 0.0, 0.0, 0.0, 0.0, 0.0, 0.0, 0.0, 0.0, 0.0, 0.0, 0.0, 0.0, 0.0, 0.0, 0.0, 0.0, 0.0, 0.0, 0.0, 0.0, 0.0, 0.0, 0.0, 0.0, 0.0, 0.0, 0.0, 0.0, 0.0, 0.0, 0.0, 0.0, 0.0, 0.0, 0.0, 0.0, 0.0, 0.0, 0.0, 0.0, 0.0, 0.0, 0.0, 0.0, 0.0, 0.0, 0.0, 0.0, 0.0, 0.0, 0.0, 0.0, 0.0, 0.0, 0.0, 0.0, 0.0, 0.0, 0.0, 0.0, 0.0, 0.0, 0.0, 0.0, 0.0, 0.0, 0.0, 0.0, 0.0, 0.0, 0.0, 0.0, 0.0, 0.0, 0.0, 0.0, 0.0, 0.0, 0.0, 0.0, 0.0, 0.0, 0.0, 0.0, 0.0, 0.0, 0.0, 0.0, 0.0, 0.0, 0.0, 0.0, 0.0, 0.0, 0.0, 0.0, 0.0, 0.0, 0.0, 0.0, 0.0, 0.0, 0.0, 0.0, 0.0, 0.0, 0.0, 0.0, 0.0, 0.0, 0.0, 0.0, 0.0, 0.0, 0.0, 0.0, 0.0, 0.0, 0.0, 0.0, 0.0, 0.0, 0.0, 0.0, 0.0, 0.0, 0.0, 0.0, 0.0, 0.0, 0.0, 0.0, 0.0, 0.0, 0.0, 0.0, 0.0, 0.0, 0.0, 0.0, 0.0, 0.0, 0.0, 0.0, 0.0, 0.0, 0.0, 0.0, 0.0, 0.0, 0.0, 0.0, 0.0, 0.0, 0.0, 0.0, 0.0, 0.0, 0.0, 0.0, 0.0, 0.0, 0.0, 0.0, 0.0, 0.0, 0.0, 0.0, 0.0, 0.0, 0.0, 0.0, 0.0, 0.0, 0.0, 0.0, 0.0, 0.0, 0.0, 0.0, 0.0, 0.0, 0.0, 0.0, 0.0, 0.0, 0.0, 0.0, 0.0, 0.0, 0.0, 0.0, 0.0, 0.0, 0.0, 0.0, 0.0, 0.0, 0.0, 0.0, 0.0, 0.0, 0.0, 0.0, 0.0, 0.0, 0.0, 0.0, 0.0, 0.0, 0.0, 0.0, 0.0, 0.0, 0.0, 0.0, 0.0, 0.0, 0.0, 0.0, 0.0, 0.0, 0.0, 0.0, 0.0, 0.0, 0.0, 0.0, 0.0, 0.0, 0.0, 0.0, 0.0, 0.0, 0.0, 0.0, 0.0, 0.0, 0.0, 0.0, 0.0, 0.0, 0.0, 0.0, 0.0, 0.0, 0.0, 0.0, 0.0, 0.0, 0.0, 0.0, 0.0, 0.0, 0.0, 0.0, 0.0, 0.0, 0.0, 0.0, 0.0, 0.0, 0.0, 0.0, 0.0, 0.0, 0.0, 0.0, 0.0, 0.0, 0.0, 0.0, 0.0, 0.0, 0.0, 0.0, 0.0, 0.0, 0.0, 0.0, 0.0, 0.0, 0.0, 0.0, 0.0, 0.0, 0.0, 0.0, 0.0, 0.0, 0.0, 0.0, 0.0, 0.0, 0.0, 0.0, 0.0, 0.0, 0.0, 0.0, 0.0, 0.0, 0.0, 0.0, 0.0, 0.0, 0.0, 0.0, 0.0, 0.0, 0.0, 0.0, 0.0, 0.0, 0.0, 0.0, 0.0, 0.0, 0.0, 0.0, 0.0, 0.0, 0.0, 0.0, 0.0, 0.0, 0.0, 0.0, 0.0, 0.0, 0.0, 0.0, 0.0, 0.0, 0.0, 0.0, 0.0, 0.0, 0.0, 0.0, 0.0, 0.0, 0.0, 0.0, 0.0, 0.0, 0.0, 0.0, 0.0, 0.0, 0.0, 0.0, 0.0, 0.0, 0.0, 0.0, 0.0, 0.0, 0.0, 0.0, 0.0, 0.0, 0.0, 0.0, 0.0, 0.0, 0.0, 0.0, 0.0, 0.0, 0.0, 0.0, 0.0, 0.0, 0.0, 0.0, 0.0, 0.0, 0.0, 0.0, 0.0, 0.0, 0.0, 0.0, 0.0, 0.0, 0.0, 0.0, 0.0, 0.0, 0.0, 0.0, 0.0, 0.0, 0.0, 0.0, 0.0, 0.0, 0.0, 0.0, 0.0, 0.0, 0.0, 0.0, 0.0, 0.0, 0.0, 0.0, 0.0, 0.0, 0.0, 0.0, 0.0, 0.0, 0.0, 0.0, 0.0, 0.0, 0.0, 0.0, 0.0, 0.0, 0.0, 0.0, 0.0, 0.0, 0.0, 0.0, 0.0, 0.0, 0.0, 0.0, 0.0, 0.0, 0.0, 0.0, 0.0, 0.0, 0.0, 0.0, 0.0, 0.0, 0.0, 0.0, 0.0, 0.0, 0.0, 0.0, 0.0, 0.0, 0.0, 0.0, 0.0, 0.0, 0.0, 0.0, 0.0, 0.0, 0.0, 0.0, 0.0, 0.0, 0.0, 0.0, 0.0, 0.0, 0.0, 0.0, 0.0, 0.0, 0.0, 0.0, 0.0, 0.0, 0.0, 0.0, 0.0, 0.0, 0.0, 0.0, 0.0, 0.0, 0.0, 0.0, 0.0, 0.0, 0.0, 0.0, 0.0, 0.0, 0.0, 0.0, 0.0, 0.0, 0.0, 0.0, 0.0, 0.0, 0.0, 0.0, 0.0, 0.0, 0.0, 0.0, 0.0, 0.0, 0.0, 0.0, 0.0, 0.0, 0.0, 0.0, 0.0, 0.0, 0.0, 0.0, 0.0, 0.0, 0.0, 0.0, 0.0, 0.0, 0.0, 0.0, 0.0, 0.0, 0.0, 0.0, 0.0, 0.0, 0.0, 0.0, 0.0, 0.0, 0.0, 0.0, 0.0, 0.0, 0.0, 0.0, 0.0, 0.0, 0.0, 0.0, 0.0, 0.0, 0.0, 0.0, 0.0, 0.0, 0.0, 0.0, 0.0, 0.0, 0.0, 0.0, 0.0, 0.0, 0.0, 0.0, 0.0, 0.0, 0.0, 0.0, 0.0, 0.0, 0.0, 0.0, 0.0, 0.0, 0.0, 0.0, 0.0, 0.0, 0.0, 0.0, 0.0, 0.0, 0.0, 0.0, 0.0, 0.0, 0.0, 0.0, 0.0, 0.0, 0.0, 0.0, 0.0, 0.0, 0.0, 0.0, 0.0, 0.0, 0.0, 0.0, 0.0, 0.0, 0.0, 0.0, 0.0, 0.0, 0.0, 0.0, 0.0, 0.0, 0.0, 0.0, 0.0, 0.0, 0.0, 0.0, 0.0, 0.0, 0.0, 0.0, 0.0, 0.0, 0.0, 0.0, 0.0, 0.0, 0.0, 0.0, 0.0, 0.0, 0.0, 0.0, 0.0, 0.0, 0.0, 0.0, 0.0, 0.0, 0.0, 0.0, 0.0, 0.0, 0.0, 0.0, 0.0, 0.0, 0.0, 0.0, 0.0, 0.0, 0.0, 0.0, 0.0, 0.0, 0.0, 0.0, 0.0, 0.0, 0.0, 0.0, 0.0, 0.0, 0.0, 0.0, 0.0, 0.0, 0.0, 0.0, 0.0, 0.0, 0.0, 0.0, 0.0, 0.0, 0.0, 0.0, 0.0, 0.0, 0.0, 0.0, 0.0, 0.0, 0.0, 0.0, 0.0, 0.0, 0.0, 0.0, 0.0, 0.0, 0.0, 0.0, 0.0, 0.0, 0.0, 0.0, 0.0, 0.0, 0.0, 0.0, 0.0, 0.0, 0.0, 0.0, 0.0, 0.0, 0.0, 0.0, 0.0, 0.0, 0.0, 0.0, 0.0, 0.0, 0.0, 0.0, 0.0, 0.0, 0.0, 0.0, 0.0, 0.0, 0.0, 0.0, 0.0, 0.0, 0.0, 0.0, 0.0, 0.0, 0.0, 0.0, 0.0, 0.0, 0.0, 0.0, 0.0, 0.0, 0.0, 0.0, 0.0, 0.0, 0.0, 0.0, 0.0, 0.0, 0.0, 0.0, 0.0, 0.0, 0.0, 0.0, 0.0, 0.0, 0.0, 0.0, 0.0, 0.0, 0.0, 0.0, 0.0, 0.0, 0.0, 0.0, 0.0, 0.0, 0.0, 0.0, 0.0, 0.0, 0.0, 0.0, 0.0, 0.0, 0.0, 0.0, 0.0, 0.0, 0.0, 0.0, 0.0, 0.0, 0.0, 0.0, 0.0, 0.0, 0.0, 0.0, 0.0, 0.0, 0.0, 0.0, 0.0, 0.0, 0.0, 0.0, 0.0, 0.0, 0.0, 0.0, 0.0, 0.0, 0.0, 0.0, 0.0, 0.0, 0.0, 0.0, 0.0, 0.0, 0.0, 0.0, 0.0, 0.0, 0.0, 0.0, 0.0, 0.0, 0.0, 0.0, 0.0, 0.0, 0.0, 0.0, 0.0, 0.0, 0.0, 0.0, 0.0, 0.0, 0.0, 0.0, 0.0, 0.0, 0.0, 0.0, 0.0, 0.0, 0.0, 0.0, 0.0, 0.0, 0.0, 0.0, 0.0, 0.0, 0.0, 0.0, 0.0, 0.0, 0.0, 0.0, 0.0, 0.0, 0.0, 0.0, 0.0, 0.0, 0.0, 0.0, 0.0, 0.0, 0.0, 0.0, 0.0, 0.0, 0.0, 0.0, 0.0, 0.0, 0.0, 0.0, 0.0, 0.0, 0.0, 0.0, 0.0, 0.0, 0.0, 0.0, 0.0, 0.0, 0.0, 0.0, 0.0, 0.0, 0.0, 0.0, 0.0, 0.0, 0.0, 0.0, 0.0, 0.0, 0.0, 0.0, 0.0, 0.0, 0.0, 0.0, 0.0, 0.0, 0.0, 0.0, 0.0, 0.0, 0.0, 0.0, 0.0, 0.0, 0.0, 0.0, 0.0, 0.0, 0.0, 0.0, 0.0, 0.0, 0.0, 0.0, 0.0, 0.0, 0.0, 0.0, 0.0, 0.0, 0.0, 0.0, 0.0, 0.0, 0.0, 0.0, 0.0, 0.0, 0.0, 0.0, 0.0, 0.0, 0.0, 0.0, 0.0, 0.0, 0.0, 0.0, 0.0, 0.0, 0.0, 0.0, 0.0, 0.0, 0.0, 0.0, 0.0, 0.0, 0.0, 0.0, 0.0, 0.0, 0.0, 0.0, 0.0, 0.0, 0.0, 0.0, 0.0, 0.0, 0.0, 0.0, 0.0, 0.0, 0.0, 0.0, 0.0, 0.0, 0.0, 0.0, 0.0, 0.0, 0.0, 0.0, 0.0, 0.0, 0.0, 0.0, 0.0, 0.0, 0.0, 0.0, 0.0, 0.0, 0.0, 0.0, 0.0, 0.0, 0.0, 0.0, 0.0, 0.0, 0.0, 0.0, 0.0, 0.0, 0.0, 0.0, 0.0, 0.0, 0.0, 0.0, 0.0, 0.0, 0.0, 0.0, 0.0, 0.0, 0.0, 0.0, 0.0, 0.0, 0.0, 0.0, 0.0, 0.0, 0.0, 0.0, 0.0, 0.0, 0.0, 0.0, 0.0, 0.0, 0.0, 0.0, 0.0, 0.0, 0.0, 0.0, 0.0, 0.0, 0.0, 0.0, 0.0, 0.0, 0.0, 0.0, 0.0, 0.0, 0.0, 0.0, 0.0, 0.0, 0.0, 0.0, 0.0, 0.0, 0.0, 0.0, 0.0, 0.0, 0.0, 0.0, 0.0, 0.0, 0.0, 0.0, 0.0, 0.0, 0.0, 0.0, 0.0, 0.0, 0.0, 0.0, 0.0, 0.0, 0.0, 0.0, 0.0, 0.0, 0.0, 0.0, 0.0, 0.0, 0.0, 0.0, 0.0, 0.0, 0.0, 0.0, 0.0, 0.0, 0.0, 0.0, 0.0, 0.0, 0.0, 0.0, 0.0, 0.0, 0.0, 0.0, 0.0, 0.0, 0.0, 0.0, 0.0, 0.0, 0.0, 0.0, 0.0, 0.0, 0.0, 0.0, 0.0, 0.0, 0.0, 0.0, 0.0, 0.0, 0.0, 0.0, 0.0, 0.0, 0.0, 0.0, 0.0, 0.0, 0.0, 0.0, 0.0])
me_circle.use_remesh_preserve_volume = False
me_circle.use_remesh_preserve_attributes = False
me_circle.use_mirror_vertex_groups = False
me_circle.update()

# ---- objects
ob_blade = bpy.data.objects.new('Blade', me_cube)
ob_handle = bpy.data.objects.new('Handle', me_cube_001)
ob_circle = bpy.data.objects.new('Circle', me_circle)

# ---- transforms, parenting, visibility, modifiers, constraints
ob_blade.location = (0.0, 0.0, 0.0)
ob_blade.lock_rotations_4d = False
ob_blade.empty_display_type = 'ARROWS'
ob_blade.lineart.crease_threshold = 0.0
_m = ob_blade.modifiers.new('Mirror', 'MIRROR')
_m.use_axis = (True, True, False)
ob_handle.location = (0.0, -3.672e-07, 3.778)
ob_handle.lock_rotations_4d = False
ob_handle.empty_display_type = 'ARROWS'
ob_handle.lineart.crease_threshold = 0.0
_m = ob_handle.modifiers.new('Mirror', 'MIRROR')
_m.use_axis = (True, True, False)
ob_circle.location = (0.0002628, -0.001723, 3.913)
ob_circle.rotation_euler = (-0.0, 1.571, 0.0)
ob_circle.scale = (0.1353, 0.1353, 0.1353)
ob_circle.lineart.crease_threshold = 0.0
_m = ob_circle.modifiers.new('Mirror', 'MIRROR')
_m.use_axis = (False, False, False)

# ---- collection membership
col_collection.objects.link(ob_blade)
col_collection.objects.link(ob_handle)
col_collection.objects.link(ob_circle)

# ---- scene / render settings (as saved in the file)
scene.frame_start = 1; scene.frame_end = 250; scene.frame_set(0)
scene.render.engine = 'BLENDER_EEVEE_NEXT'
scene.cycles.use_denoising = False
scene.cycles.samples = 128
scene.cycles.sampling_pattern = 'TABULATED_SOBOL'
scene.cycles.use_adaptive_sampling = False
scene.cycles.use_light_tree = False
scene.view_settings.view_transform = 'Filmic'
bpy.context.view_layer.update()

# ---- added for rendering (the .blend has no active camera and no usable light): camera, sun
cam_auto = bpy.data.cameras.new('AutoCamera')
cam_auto.lens = 50.0
cam_auto.sensor_width = 36.0
cam_auto.clip_end = 1000.0
ob_auto_camera = bpy.data.objects.new('AutoCamera', cam_auto)
scene.collection.objects.link(ob_auto_camera)
ob_auto_camera.location = (18.5412, -22.1615, 12.3219)
ob_auto_camera.rotation_euler = (1.09748, -7.21219e-08, 0.694738)
scene.camera = ob_auto_camera
light_auto_sun = bpy.data.lights.new('AutoSun', 'SUN')
light_auto_sun.energy = 3.0
light_auto_sun.angle = 0.0523599
ob_auto_sun = bpy.data.objects.new('AutoSun', light_auto_sun)
scene.collection.objects.link(ob_auto_sun)
ob_auto_sun.rotation_euler = (0.872665, 0.174533, 0.523599)
bpy.context.view_layer.update()
